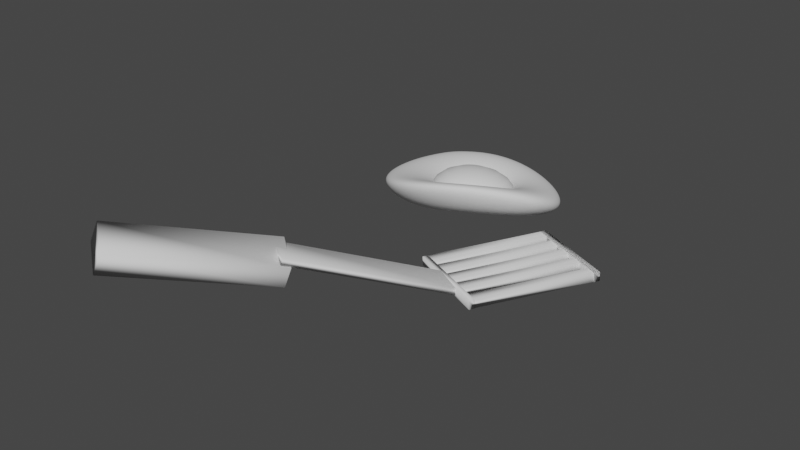# Source: friedEggSpatch.blend  (saved by Blender 2.83.19; exported with 4.5.12 LTS)
import bpy
from mathutils import Matrix  # noqa: F401  (used for matrix-valued properties, if any)

bpy.ops.wm.read_factory_settings(use_empty=True)
scene = bpy.context.scene
scene.name = 'Scene'

# ---- collections
col_collection = bpy.data.collections.new('Collection'); scene.collection.children.link(col_collection)

# ---- world
world_world = bpy.data.worlds.new('World'); scene.world = world_world
world_world.use_nodes = True; world_world.node_tree.nodes.clear()
_N = world_world.node_tree.nodes; _L = world_world.node_tree.links
n0 = _N.new('ShaderNodeOutputWorld'); n0.name = 'World Output'; n0.location = (300, 300)
n1 = _N.new('ShaderNodeBackground'); n1.name = 'Background'; n1.location = (10, 300)
n1.inputs[0].default_value = (0.05088, 0.05088, 0.05088, 1.0)
_L.new(n1.outputs[0], n0.inputs[0])
n0.is_active_output = True
world_world.color = (0.05088, 0.05088, 0.05088)
world_world.use_sun_shadow = False
world_world.sun_shadow_jitter_overblur = 0.0

# ---- meshes
me_sphere = bpy.data.meshes.new('Sphere')
me_sphere.from_pydata([(-0.02076, -0.001312, 0.05534), (-0.02509, 0.01488, 0.0504), (-0.02834, 0.02885, 0.04264), (-0.03012, 0.03892, 0.03304), (-0.03023, 0.04387, 0.02278), (-0.02869, 0.04309, 0.0131), (-0.02566, 0.03669, 0.00519), (-0.02152, 0.02542, -2.86e-05), (-0.01673, 0.01067, -0.001949), (-0.02081, 0.01568, 0.05064), (-0.0203, 0.03035, 0.04309), (-0.01928, 0.04094, 0.03365), (-0.01792, 0.04616, 0.02347), (-0.01637, 0.04539, 0.01379), (-0.01483, 0.0387, 0.005799), (-0.01348, 0.02692, 0.0004258), (-0.01246, 0.01146, -0.001706), (-0.01652, 0.0154, 0.05107), (-0.01222, 0.02983, 0.04389), (-0.008397, 0.04024, 0.03472), (-0.005537, 0.04535, 0.02469), (-0.003995, 0.04457, 0.01502), (-0.003956, 0.03799, 0.006876), (-0.005413, 0.02639, 0.001229), (-0.00817, 0.01118, -0.001276), (-0.01247, 0.01407, 0.05165), (-0.004607, 0.02732, 0.04499), (0.001856, 0.03684, 0.0362), (0.00612, 0.04149, 0.02636), (0.007659, 0.04071, 0.0167), (0.006288, 0.03459, 0.008356), (0.002188, 0.02386, 0.002331), (-0.004127, 0.009838, -0.0006871), (-0.008921, 0.01176, 0.05237), (0.002056, 0.02298, 0.04633), (0.01083, 0.03098, 0.03799), (0.01632, 0.03482, 0.0284), (0.01786, 0.03403, 0.01873), (0.01525, 0.02872, 0.01015), (0.00884, 0.01951, 0.003665), (-0.0005888, 0.007523, 2.5e-05), (-0.006102, 0.008619, 0.05316), (0.007351, 0.01707, 0.04781), (0.01796, 0.02302, 0.03998), (0.02443, 0.02576, 0.03066), (0.02596, 0.02497, 0.02099), (0.02237, 0.02075, 0.01214), (0.01413, 0.0136, 0.005148), (0.002224, 0.004379, 0.0008157), (-0.004187, 0.004848, 0.05398), (0.01095, 0.009979, 0.04935), (0.0228, 0.01346, 0.04206), (0.02992, 0.01489, 0.03302), (0.03145, 0.0141, 0.02335), (0.02721, 0.01119, 0.01421), (0.01771, 0.006502, 0.006687), (0.004133, 0.0006042, 0.001636), (-0.003296, 0.0006805, 0.05478), (0.01262, 0.002146, 0.05085), (0.02505, 0.002909, 0.04408), (0.03247, 0.002887, 0.03531), (0.034, 0.002094, 0.02564), (0.02944, 0.0006303, 0.01623), (0.01938, -0.001332, 0.008186), (0.00502, -0.003564, 0.002433), (-0.003484, -0.00362, 0.05551), (0.01226, -0.005935, 0.05222), (0.02456, -0.007978, 0.04592), (0.03192, -0.009492, 0.03741), (0.03344, -0.01028, 0.02773), (0.02895, -0.01025, 0.01807), (0.01901, -0.009411, 0.00955), (0.004829, -0.007864, 0.003158), (-0.004739, -0.007783, 0.05612), (0.009897, -0.01376, 0.05337), (0.02137, -0.01851, 0.04747), (0.02829, -0.02147, 0.03916), (0.02981, -0.02226, 0.02949), (0.02576, -0.02079, 0.01961), (0.01665, -0.01723, 0.01069), (0.003572, -0.01202, 0.003765), (-0.006983, -0.01155, 0.05657), (0.005678, -0.02083, 0.05422), (0.01568, -0.02804, 0.04862), (0.02182, -0.03229, 0.04047), (0.02334, -0.03308, 0.0308), (0.02008, -0.0303, 0.02076), (0.01243, -0.02429, 0.01154), (0.001328, -0.01579, 0.004214), (-0.01007, -0.01468, 0.05684), (-0.0001313, -0.02671, 0.05473), (0.007857, -0.03595, 0.0493), (0.01292, -0.04129, 0.04125), (0.01444, -0.04207, 0.03157), (0.01225, -0.03821, 0.02144), (0.006624, -0.03017, 0.01204), (-0.00176, -0.01891, 0.004479), (-0.01382, -0.01698, 0.05691), (-0.007166, -0.03102, 0.05486), (-0.001619, -0.04176, 0.04947), (0.002145, -0.04789, 0.04144), (0.003672, -0.04867, 0.03176), (0.002783, -0.04401, 0.0216), (-0.0004049, -0.03447, 0.01216), (-0.0055, -0.0212, 0.004541), (-0.01798, -0.0183, 0.05677), (-0.01498, -0.03351, 0.05459), (-0.01215, -0.0451, 0.04912), (-0.009827, -0.05169, 0.04103), (-0.008297, -0.05247, 0.03135), (-0.00774, -0.04735, 0.02124), (-0.008216, -0.03695, 0.01189), (-0.009657, -0.02252, 0.004397), (-0.0223, -0.01857, 0.05643), (-0.0231, -0.034, 0.05396), (-0.02308, -0.04577, 0.04826), (-0.02225, -0.05244, 0.04006), (-0.02071, -0.05322, 0.03037), (-0.01866, -0.04801, 0.02037), (-0.01632, -0.03744, 0.01125), (-0.01397, -0.02278, 0.004055), (-0.01188, -0.005803, -0.0003702), (-0.0265, -0.01776, 0.05591), (-0.03099, -0.03248, 0.05299), (-0.03371, -0.04371, 0.04695), (-0.03433, -0.0501, 0.03857), (-0.0328, -0.05088, 0.02888), (-0.02928, -0.04595, 0.01906), (-0.02421, -0.03591, 0.01027), (-0.01817, -0.02197, 0.003538), (-0.03033, -0.01592, 0.05526), (-0.03818, -0.02904, 0.05175), (-0.04339, -0.03907, 0.04528), (-0.04533, -0.04482, 0.03667), (-0.0438, -0.04559, 0.02698), (-0.03895, -0.0413, 0.01739), (-0.03138, -0.03245, 0.009034), (-0.02199, -0.02013, 0.002879), (-0.03353, -0.01318, 0.0545), (-0.0442, -0.02388, 0.05032), (-0.0515, -0.03212, 0.04336), (-0.05456, -0.03692, 0.03448), (-0.05301, -0.03769, 0.02479), (-0.04706, -0.03435, 0.01546), (-0.0374, -0.02729, 0.007603), (-0.02519, -0.01738, 0.002118), (-0.03592, -0.009699, 0.05368), (-0.04869, -0.01734, 0.04879), (-0.05754, -0.02331, 0.0413), (-0.06142, -0.0269, 0.03214), (-0.05988, -0.02767, 0.02245), (-0.05309, -0.02553, 0.0134), (-0.04187, -0.02075, 0.006074), (-0.02757, -0.0139, 0.001304), (-0.03734, -0.0057, 0.05286), (-0.05135, -0.009827, 0.04726), (-0.06113, -0.01319, 0.03923), (-0.0655, -0.01538, 0.02979), (-0.06395, -0.01615, 0.0201), (-0.05667, -0.0154, 0.01134), (-0.04453, -0.01323, 0.004544), (-0.02898, -0.009896, 0.0004895), (-0.03769, -0.001434, 0.0521), (-0.05202, -0.001809, 0.04582), (-0.06203, -0.002387, 0.03729), (-0.06653, -0.003098, 0.02759), (-0.06498, -0.003865, 0.01791), (-0.05758, -0.004597, 0.009409), (-0.0452, -0.00521, 0.003107), (-0.02933, -0.005628, -0.0002758), (-0.03697, 0.002833, 0.05142), (-0.05066, 0.00621, 0.04456), (-0.0602, 0.008418, 0.0356), (-0.06445, 0.009188, 0.02567), (-0.0629, 0.008422, 0.01599), (-0.05574, 0.006207, 0.007725), (-0.04384, 0.002809, 0.001855), (-0.02861, -0.001362, -0.0009435), (-0.03521, 0.00683, 0.05089), (-0.04736, 0.01372, 0.04356), (-0.05574, 0.01854, 0.03426), (-0.05938, 0.0207, 0.02416), (-0.05783, 0.01994, 0.01448), (-0.05128, 0.01633, 0.006393), (-0.04053, 0.01032, 0.0008651), (-0.02685, 0.002634, -0.001472), (-0.03252, 0.01031, 0.05053), (-0.0423, 0.02026, 0.04288), (-0.04894, 0.02735, 0.03336), (-0.05164, 0.03072, 0.02313), (-0.05009, 0.02995, 0.01346), (-0.04448, 0.02514, 0.005496), (-0.03548, 0.01685, 0.0001977), (-0.02416, 0.006108, -0.001828), (-0.02908, 0.01305, 0.05036), (-0.03583, 0.02541, 0.04257), (-0.04021, 0.03429, 0.03294), (-0.04172, 0.03861, 0.02266), (-0.04017, 0.03784, 0.01299), (-0.03575, 0.03207, 0.005087), (-0.029, 0.022, -0.0001063), (-0.02072, 0.008843, -0.001991)], [], [(5, 4, 12, 13), (2, 1, 9, 10), (121, 8, 16), (6, 5, 13, 14), (3, 2, 10, 11), (7, 6, 14, 15), (4, 3, 11, 12), (1, 0, 9), (8, 7, 15, 16), (11, 10, 18, 19), (15, 14, 22, 23), (12, 11, 19, 20), (9, 0, 17), (16, 15, 23, 24), (13, 12, 20, 21), (10, 9, 17, 18), (121, 16, 24), (14, 13, 21, 22), (17, 0, 25), (24, 23, 31, 32), (21, 20, 28, 29), (18, 17, 25, 26), (121, 24, 32), (22, 21, 29, 30), (19, 18, 26, 27), (23, 22, 30, 31), (20, 19, 27, 28), (121, 32, 40), (30, 29, 37, 38), (27, 26, 34, 35), (31, 30, 38, 39), (28, 27, 35, 36), (25, 0, 33), (32, 31, 39, 40), (29, 28, 36, 37), (26, 25, 33, 34), (39, 38, 46, 47), (36, 35, 43, 44), (33, 0, 41), (40, 39, 47, 48), (37, 36, 44, 45), (34, 33, 41, 42), (121, 40, 48), (38, 37, 45, 46), (35, 34, 42, 43), (45, 44, 52, 53), (42, 41, 49, 50), (121, 48, 56), (46, 45, 53, 54), (43, 42, 50, 51), (47, 46, 54, 55), (44, 43, 51, 52), (41, 0, 49), (48, 47, 55, 56), (51, 50, 58, 59), (55, 54, 62, 63), (52, 51, 59, 60), (49, 0, 57), (56, 55, 63, 64), (53, 52, 60, 61), (50, 49, 57, 58), (121, 56, 64), (54, 53, 61, 62), (57, 0, 65), (64, 63, 71, 72), (61, 60, 68, 69), (58, 57, 65, 66), (121, 64, 72), (62, 61, 69, 70), (59, 58, 66, 67), (63, 62, 70, 71), (60, 59, 67, 68), (70, 69, 77, 78), (67, 66, 74, 75), (71, 70, 78, 79), (68, 67, 75, 76), (65, 0, 73), (72, 71, 79, 80), (69, 68, 76, 77), (66, 65, 73, 74), (121, 72, 80), (76, 75, 83, 84), (73, 0, 81), (80, 79, 87, 88), (77, 76, 84, 85), (74, 73, 81, 82), (121, 80, 88), (78, 77, 85, 86), (75, 74, 82, 83), (79, 78, 86, 87), (82, 81, 89, 90), (121, 88, 96), (86, 85, 93, 94), (83, 82, 90, 91), (87, 86, 94, 95), (84, 83, 91, 92), (81, 0, 89), (88, 87, 95, 96), (85, 84, 92, 93), (95, 94, 102, 103), (92, 91, 99, 100), (89, 0, 97), (96, 95, 103, 104), (93, 92, 100, 101), (90, 89, 97, 98), (121, 96, 104), (94, 93, 101, 102), (91, 90, 98, 99), (104, 103, 111, 112), (101, 100, 108, 109), (98, 97, 105, 106), (121, 104, 112), (102, 101, 109, 110), (99, 98, 106, 107), (103, 102, 110, 111), (100, 99, 107, 108), (97, 0, 105), (110, 109, 117, 118), (107, 106, 114, 115), (111, 110, 118, 119), (108, 107, 115, 116), (105, 0, 113), (112, 111, 119, 120), (109, 108, 116, 117), (106, 105, 113, 114), (121, 112, 120), (116, 115, 124, 125), (113, 0, 122), (120, 119, 128, 129), (117, 116, 125, 126), (114, 113, 122, 123), (121, 120, 129), (118, 117, 126, 127), (115, 114, 123, 124), (119, 118, 127, 128), (123, 122, 130, 131), (121, 129, 137), (127, 126, 134, 135), (124, 123, 131, 132), (128, 127, 135, 136), (125, 124, 132, 133), (122, 0, 130), (129, 128, 136, 137), (126, 125, 133, 134), (136, 135, 143, 144), (133, 132, 140, 141), (130, 0, 138), (137, 136, 144, 145), (134, 133, 141, 142), (131, 130, 138, 139), (121, 137, 145), (135, 134, 142, 143), (132, 131, 139, 140), (142, 141, 149, 150), (139, 138, 146, 147), (121, 145, 153), (143, 142, 150, 151), (140, 139, 147, 148), (144, 143, 151, 152), (141, 140, 148, 149), (138, 0, 146), (145, 144, 152, 153), (148, 147, 155, 156), (152, 151, 159, 160), (149, 148, 156, 157), (146, 0, 154), (153, 152, 160, 161), (150, 149, 157, 158), (147, 146, 154, 155), (121, 153, 161), (151, 150, 158, 159), (154, 0, 162), (161, 160, 168, 169), (158, 157, 165, 166), (155, 154, 162, 163), (121, 161, 169), (159, 158, 166, 167), (156, 155, 163, 164), (160, 159, 167, 168), (157, 156, 164, 165), (121, 169, 177), (167, 166, 174, 175), (164, 163, 171, 172), (168, 167, 175, 176), (165, 164, 172, 173), (162, 0, 170), (169, 168, 176, 177), (166, 165, 173, 174), (163, 162, 170, 171), (176, 175, 183, 184), (173, 172, 180, 181), (170, 0, 178), (177, 176, 184, 185), (174, 173, 181, 182), (171, 170, 178, 179), (121, 177, 185), (175, 174, 182, 183), (172, 171, 179, 180), (182, 181, 189, 190), (179, 178, 186, 187), (121, 185, 193), (183, 182, 190, 191), (180, 179, 187, 188), (184, 183, 191, 192), (181, 180, 188, 189), (178, 0, 186), (185, 184, 192, 193), (188, 187, 195, 196), (192, 191, 199, 200), (189, 188, 196, 197), (186, 0, 194), (193, 192, 200, 201), (190, 189, 197, 198), (187, 186, 194, 195), (121, 193, 201), (191, 190, 198, 199), (194, 0, 1), (201, 200, 7, 8), (198, 197, 4, 5), (195, 194, 1, 2), (121, 201, 8), (199, 198, 5, 6), (196, 195, 2, 3), (200, 199, 6, 7), (197, 196, 3, 4)])
me_sphere.polygons.foreach_set('use_smooth', [True] * 225)
_uv = me_sphere.uv_layers.new(name='UVMap')
_uv.uv.foreach_set('vector', [0.72, 0.4444, 0.72, 0.5556, 0.68, 0.5556, 0.68, 0.4444, 0.72, 0.7778, 0.72, 0.8889, 0.68, 0.8889, 0.68, 0.7778, 0.7, 0.0, 0.72, 0.1111, 0.68, 0.1111, 0.72, 0.3333, 0.72, 0.4444, 0.68, 0.4444, 0.68, 0.3333, 0.72, 0.6667, 0.72, 0.7778, 0.68, 0.7778, 0.68, 0.6667, 0.72, 0.2222, 0.72, 0.3333, 0.68, 0.3333, 0.68, 0.2222, 0.72, 0.5556, 0.72, 0.6667, 0.68, 0.6667, 0.68, 0.5556, 0.72, 0.8889, 0.7, 1.0, 0.68, 0.8889, 0.72, 0.1111, 0.72, 0.2222, 0.68, 0.2222, 0.68, 0.1111, 0.68, 0.6667, 0.68, 0.7778, 0.64, 0.7778, 0.64, 0.6667, 0.68, 0.2222, 0.68, 0.3333, 0.64, 0.3333, 0.64, 0.2222, 0.68, 0.5556, 0.68, 0.6667, 0.64, 0.6667, 0.64, 0.5556, 0.68, 0.8889, 0.66, 1.0, 0.64, 0.8889, 0.68, 0.1111, 0.68, 0.2222, 0.64, 0.2222, 0.64, 0.1111, 0.68, 0.4444, 0.68, 0.5556, 0.64, 0.5556, 0.64, 0.4444, 0.68, 0.7778, 0.68, 0.8889, 0.64, 0.8889, 0.64, 0.7778, 0.66, 0.0, 0.68, 0.1111, 0.64, 0.1111, 0.68, 0.3333, 0.68, 0.4444, 0.64, 0.4444, 0.64, 0.3333, 0.64, 0.8889, 0.62, 1.0, 0.6, 0.8889, 0.64, 0.1111, 0.64, 0.2222, 0.6, 0.2222, 0.6, 0.1111, 0.64, 0.4444, 0.64, 0.5556, 0.6, 0.5556, 0.6, 0.4444, 0.64, 0.7778, 0.64, 0.8889, 0.6, 0.8889, 0.6, 0.7778, 0.62, 0.0, 0.64, 0.1111, 0.6, 0.1111, 0.64, 0.3333, 0.64, 0.4444, 0.6, 0.4444, 0.6, 0.3333, 0.64, 0.6667, 0.64, 0.7778, 0.6, 0.7778, 0.6, 0.6667, 0.64, 0.2222, 0.64, 0.3333, 0.6, 0.3333, 0.6, 0.2222, 0.64, 0.5556, 0.64, 0.6667, 0.6, 0.6667, 0.6, 0.5556, 0.58, 0.0, 0.6, 0.1111, 0.56, 0.1111, 0.6, 0.3333, 0.6, 0.4444, 0.56, 0.4444, 0.56, 0.3333, 0.6, 0.6667, 0.6, 0.7778, 0.56, 0.7778, 0.56, 0.6667, 0.6, 0.2222, 0.6, 0.3333, 0.56, 0.3333, 0.56, 0.2222, 0.6, 0.5556, 0.6, 0.6667, 0.56, 0.6667, 0.56, 0.5556, 0.6, 0.8889, 0.58, 1.0, 0.56, 0.8889, 0.6, 0.1111, 0.6, 0.2222, 0.56, 0.2222, 0.56, 0.1111, 0.6, 0.4444, 0.6, 0.5556, 0.56, 0.5556, 0.56, 0.4444, 0.6, 0.7778, 0.6, 0.8889, 0.56, 0.8889, 0.56, 0.7778, 0.56, 0.2222, 0.56, 0.3333, 0.52, 0.3333, 0.52, 0.2222, 0.56, 0.5556, 0.56, 0.6667, 0.52, 0.6667, 0.52, 0.5556, 0.56, 0.8889, 0.54, 1.0, 0.52, 0.8889, 0.56, 0.1111, 0.56, 0.2222, 0.52, 0.2222, 0.52, 0.1111, 0.56, 0.4444, 0.56, 0.5556, 0.52, 0.5556, 0.52, 0.4444, 0.56, 0.7778, 0.56, 0.8889, 0.52, 0.8889, 0.52, 0.7778, 0.54, 0.0, 0.56, 0.1111, 0.52, 0.1111, 0.56, 0.3333, 0.56, 0.4444, 0.52, 0.4444, 0.52, 0.3333, 0.56, 0.6667, 0.56, 0.7778, 0.52, 0.7778, 0.52, 0.6667, 0.52, 0.4444, 0.52, 0.5556, 0.48, 0.5556, 0.48, 0.4444, 0.52, 0.7778, 0.52, 0.8889, 0.48, 0.8889, 0.48, 0.7778, 0.5, 0.0, 0.52, 0.1111, 0.48, 0.1111, 0.52, 0.3333, 0.52, 0.4444, 0.48, 0.4444, 0.48, 0.3333, 0.52, 0.6667, 0.52, 0.7778, 0.48, 0.7778, 0.48, 0.6667, 0.52, 0.2222, 0.52, 0.3333, 0.48, 0.3333, 0.48, 0.2222, 0.52, 0.5556, 0.52, 0.6667, 0.48, 0.6667, 0.48, 0.5556, 0.52, 0.8889, 0.5, 1.0, 0.48, 0.8889, 0.52, 0.1111, 0.52, 0.2222, 0.48, 0.2222, 0.48, 0.1111, 0.48, 0.6667, 0.48, 0.7778, 0.44, 0.7778, 0.44, 0.6667, 0.48, 0.2222, 0.48, 0.3333, 0.44, 0.3333, 0.44, 0.2222, 0.48, 0.5556, 0.48, 0.6667, 0.44, 0.6667, 0.44, 0.5556, 0.48, 0.8889, 0.46, 1.0, 0.44, 0.8889, 0.48, 0.1111, 0.48, 0.2222, 0.44, 0.2222, 0.44, 0.1111, 0.48, 0.4444, 0.48, 0.5556, 0.44, 0.5556, 0.44, 0.4444, 0.48, 0.7778, 0.48, 0.8889, 0.44, 0.8889, 0.44, 0.7778, 0.46, 0.0, 0.48, 0.1111, 0.44, 0.1111, 0.48, 0.3333, 0.48, 0.4444, 0.44, 0.4444, 0.44, 0.3333, 0.44, 0.8889, 0.42, 1.0, 0.4, 0.8889, 0.44, 0.1111, 0.44, 0.2222, 0.4, 0.2222, 0.4, 0.1111, 0.44, 0.4444, 0.44, 0.5556, 0.4, 0.5556, 0.4, 0.4444, 0.44, 0.7778, 0.44, 0.8889, 0.4, 0.8889, 0.4, 0.7778, 0.42, 0.0, 0.44, 0.1111, 0.4, 0.1111, 0.44, 0.3333, 0.44, 0.4444, 0.4, 0.4444, 0.4, 0.3333, 0.44, 0.6667, 0.44, 0.7778, 0.4, 0.7778, 0.4, 0.6667, 0.44, 0.2222, 0.44, 0.3333, 0.4, 0.3333, 0.4, 0.2222, 0.44, 0.5556, 0.44, 0.6667, 0.4, 0.6667, 0.4, 0.5556, 0.4, 0.3333, 0.4, 0.4444, 0.36, 0.4444, 0.36, 0.3333, 0.4, 0.6667, 0.4, 0.7778, 0.36, 0.7778, 0.36, 0.6667, 0.4, 0.2222, 0.4, 0.3333, 0.36, 0.3333, 0.36, 0.2222, 0.4, 0.5556, 0.4, 0.6667, 0.36, 0.6667, 0.36, 0.5556, 0.4, 0.8889, 0.38, 1.0, 0.36, 0.8889, 0.4, 0.1111, 0.4, 0.2222, 0.36, 0.2222, 0.36, 0.1111, 0.4, 0.4444, 0.4, 0.5556, 0.36, 0.5556, 0.36, 0.4444, 0.4, 0.7778, 0.4, 0.8889, 0.36, 0.8889, 0.36, 0.7778, 0.38, 0.0, 0.4, 0.1111, 0.36, 0.1111, 0.36, 0.5556, 0.36, 0.6667, 0.32, 0.6667, 0.32, 0.5556, 0.36, 0.8889, 0.34, 1.0, 0.32, 0.8889, 0.36, 0.1111, 0.36, 0.2222, 0.32, 0.2222, 0.32, 0.1111, 0.36, 0.4444, 0.36, 0.5556, 0.32, 0.5556, 0.32, 0.4444, 0.36, 0.7778, 0.36, 0.8889, 0.32, 0.8889, 0.32, 0.7778, 0.34, 0.0, 0.36, 0.1111, 0.32, 0.1111, 0.36, 0.3333, 0.36, 0.4444, 0.32, 0.4444, 0.32, 0.3333, 0.36, 0.6667, 0.36, 0.7778, 0.32, 0.7778, 0.32, 0.6667, 0.36, 0.2222, 0.36, 0.3333, 0.32, 0.3333, 0.32, 0.2222, 0.32, 0.7778, 0.32, 0.8889, 0.28, 0.8889, 0.28, 0.7778, 0.3, 0.0, 0.32, 0.1111, 0.28, 0.1111, 0.32, 0.3333, 0.32, 0.4444, 0.28, 0.4444, 0.28, 0.3333, 0.32, 0.6667, 0.32, 0.7778, 0.28, 0.7778, 0.28, 0.6667, 0.32, 0.2222, 0.32, 0.3333, 0.28, 0.3333, 0.28, 0.2222, 0.32, 0.5556, 0.32, 0.6667, 0.28, 0.6667, 0.28, 0.5556, 0.32, 0.8889, 0.3, 1.0, 0.28, 0.8889, 0.32, 0.1111, 0.32, 0.2222, 0.28, 0.2222, 0.28, 0.1111, 0.32, 0.4444, 0.32, 0.5556, 0.28, 0.5556, 0.28, 0.4444, 0.28, 0.2222, 0.28, 0.3333, 0.24, 0.3333, 0.24, 0.2222, 0.28, 0.5556, 0.28, 0.6667, 0.24, 0.6667, 0.24, 0.5556, 0.28, 0.8889, 0.26, 1.0, 0.24, 0.8889, 0.28, 0.1111, 0.28, 0.2222, 0.24, 0.2222, 0.24, 0.1111, 0.28, 0.4444, 0.28, 0.5556, 0.24, 0.5556, 0.24, 0.4444, 0.28, 0.7778, 0.28, 0.8889, 0.24, 0.8889, 0.24, 0.7778, 0.26, 0.0, 0.28, 0.1111, 0.24, 0.1111, 0.28, 0.3333, 0.28, 0.4444, 0.24, 0.4444, 0.24, 0.3333, 0.28, 0.6667, 0.28, 0.7778, 0.24, 0.7778, 0.24, 0.6667, 0.24, 0.1111, 0.24, 0.2222, 0.2, 0.2222, 0.2, 0.1111, 0.24, 0.4444, 0.24, 0.5556, 0.2, 0.5556, 0.2, 0.4444, 0.24, 0.7778, 0.24, 0.8889, 0.2, 0.8889, 0.2, 0.7778, 0.22, 0.0, 0.24, 0.1111, 0.2, 0.1111, 0.24, 0.3333, 0.24, 0.4444, 0.2, 0.4444, 0.2, 0.3333, 0.24, 0.6667, 0.24, 0.7778, 0.2, 0.7778, 0.2, 0.6667, 0.24, 0.2222, 0.24, 0.3333, 0.2, 0.3333, 0.2, 0.2222, 0.24, 0.5556, 0.24, 0.6667, 0.2, 0.6667, 0.2, 0.5556, 0.24, 0.8889, 0.22, 1.0, 0.2, 0.8889, 0.2, 0.3333, 0.2, 0.4444, 0.16, 0.4444, 0.16, 0.3333, 0.2, 0.6667, 0.2, 0.7778, 0.16, 0.7778, 0.16, 0.6667, 0.2, 0.2222, 0.2, 0.3333, 0.16, 0.3333, 0.16, 0.2222, 0.2, 0.5556, 0.2, 0.6667, 0.16, 0.6667, 0.16, 0.5556, 0.2, 0.8889, 0.18, 1.0, 0.16, 0.8889, 0.2, 0.1111, 0.2, 0.2222, 0.16, 0.2222, 0.16, 0.1111, 0.2, 0.4444, 0.2, 0.5556, 0.16, 0.5556, 0.16, 0.4444, 0.2, 0.7778, 0.2, 0.8889, 0.16, 0.8889, 0.16, 0.7778, 0.18, 0.0, 0.2, 0.1111, 0.16, 0.1111, 0.16, 0.5556, 0.16, 0.6667, 0.12, 0.6667, 0.12, 0.5556, 0.16, 0.8889, 0.14, 1.0, 0.12, 0.8889, 0.16, 0.1111, 0.16, 0.2222, 0.12, 0.2222, 0.12, 0.1111, 0.16, 0.4444, 0.16, 0.5556, 0.12, 0.5556, 0.12, 0.4444, 0.16, 0.7778, 0.16, 0.8889, 0.12, 0.8889, 0.12, 0.7778, 0.14, 0.0, 0.16, 0.1111, 0.12, 0.1111, 0.16, 0.3333, 0.16, 0.4444, 0.12, 0.4444, 0.12, 0.3333, 0.16, 0.6667, 0.16, 0.7778, 0.12, 0.7778, 0.12, 0.6667, 0.16, 0.2222, 0.16, 0.3333, 0.12, 0.3333, 0.12, 0.2222, 0.12, 0.7778, 0.12, 0.8889, 0.08, 0.8889, 0.08, 0.7778, 0.1, 0.0, 0.12, 0.1111, 0.08, 0.1111, 0.12, 0.3333, 0.12, 0.4444, 0.08, 0.4444, 0.08, 0.3333, 0.12, 0.6667, 0.12, 0.7778, 0.08, 0.7778, 0.08, 0.6667, 0.12, 0.2222, 0.12, 0.3333, 0.08, 0.3333, 0.08, 0.2222, 0.12, 0.5556, 0.12, 0.6667, 0.08, 0.6667, 0.08, 0.5556, 0.12, 0.8889, 0.1, 1.0, 0.08, 0.8889, 0.12, 0.1111, 0.12, 0.2222, 0.08, 0.2222, 0.08, 0.1111, 0.12, 0.4444, 0.12, 0.5556, 0.08, 0.5556, 0.08, 0.4444, 0.08, 0.2222, 0.08, 0.3333, 0.04, 0.3333, 0.04, 0.2222, 0.08, 0.5556, 0.08, 0.6667, 0.04, 0.6667, 0.04, 0.5556, 0.08, 0.8889, 0.06, 1.0, 0.04, 0.8889, 0.08, 0.1111, 0.08, 0.2222, 0.04, 0.2222, 0.04, 0.1111, 0.08, 0.4444, 0.08, 0.5556, 0.04, 0.5556, 0.04, 0.4444, 0.08, 0.7778, 0.08, 0.8889, 0.04, 0.8889, 0.04, 0.7778, 0.06, 0.0, 0.08, 0.1111, 0.04, 0.1111, 0.08, 0.3333, 0.08, 0.4444, 0.04, 0.4444, 0.04, 0.3333, 0.08, 0.6667, 0.08, 0.7778, 0.04, 0.7778, 0.04, 0.6667, 0.04, 0.4444, 0.04, 0.5556, 2.98e-08, 0.5556, 2.98e-08, 0.4444, 0.04, 0.7778, 0.04, 0.8889, 0.0, 0.8889, 2.98e-08, 0.7778, 0.02, 0.0, 0.04, 0.1111, 0.0, 0.1111, 0.04, 0.3333, 0.04, 0.4444, 2.98e-08, 0.4444, 2.98e-08, 0.3333, 0.04, 0.6667, 0.04, 0.7778, 2.98e-08, 0.7778, 2.98e-08, 0.6667, 0.04, 0.2222, 0.04, 0.3333, 2.98e-08, 0.3333, 2.98e-08, 0.2222, 0.04, 0.5556, 0.04, 0.6667, 2.98e-08, 0.6667, 2.98e-08, 0.5556, 0.04, 0.8889, 0.02, 1.0, 0.0, 0.8889, 0.04, 0.1111, 0.04, 0.2222, 2.98e-08, 0.2222, 0.0, 0.1111, 1.0, 0.6667, 1.0, 0.7778, 0.96, 0.7778, 0.96, 0.6667, 1.0, 0.2222, 1.0, 0.3333, 0.96, 0.3333, 0.96, 0.2222, 1.0, 0.5556, 1.0, 0.6667, 0.96, 0.6667, 0.96, 0.5556, 1.0, 0.8889, 0.98, 1.0, 0.96, 0.8889, 1.0, 0.1111, 1.0, 0.2222, 0.96, 0.2222, 0.96, 0.1111, 1.0, 0.4444, 1.0, 0.5556, 0.96, 0.5556, 0.96, 0.4444, 1.0, 0.7778, 1.0, 0.8889, 0.96, 0.8889, 0.96, 0.7778, 0.98, 0.0, 1.0, 0.1111, 0.96, 0.1111, 1.0, 0.3333, 1.0, 0.4444, 0.96, 0.4444, 0.96, 0.3333, 0.96, 0.8889, 0.94, 1.0, 0.92, 0.8889, 0.96, 0.1111, 0.96, 0.2222, 0.92, 0.2222, 0.92, 0.1111, 0.96, 0.4444, 0.96, 0.5556, 0.92, 0.5556, 0.92, 0.4444, 0.96, 0.7778, 0.96, 0.8889, 0.92, 0.8889, 0.92, 0.7778, 0.94, 0.0, 0.96, 0.1111, 0.92, 0.1111, 0.96, 0.3333, 0.96, 0.4444, 0.92, 0.4444, 0.92, 0.3333, 0.96, 0.6667, 0.96, 0.7778, 0.92, 0.7778, 0.92, 0.6667, 0.96, 0.2222, 0.96, 0.3333, 0.92, 0.3333, 0.92, 0.2222, 0.96, 0.5556, 0.96, 0.6667, 0.92, 0.6667, 0.92, 0.5556, 0.9, 0.0, 0.92, 0.1111, 0.88, 0.1111, 0.92, 0.3333, 0.92, 0.4444, 0.88, 0.4444, 0.88, 0.3333, 0.92, 0.6667, 0.92, 0.7778, 0.88, 0.7778, 0.88, 0.6667, 0.92, 0.2222, 0.92, 0.3333, 0.88, 0.3333, 0.88, 0.2222, 0.92, 0.5556, 0.92, 0.6667, 0.88, 0.6667, 0.88, 0.5556, 0.92, 0.8889, 0.9, 1.0, 0.88, 0.8889, 0.92, 0.1111, 0.92, 0.2222, 0.88, 0.2222, 0.88, 0.1111, 0.92, 0.4444, 0.92, 0.5556, 0.88, 0.5556, 0.88, 0.4444, 0.92, 0.7778, 0.92, 0.8889, 0.88, 0.8889, 0.88, 0.7778, 0.88, 0.2222, 0.88, 0.3333, 0.84, 0.3333, 0.84, 0.2222, 0.88, 0.5556, 0.88, 0.6667, 0.84, 0.6667, 0.84, 0.5556, 0.88, 0.8889, 0.86, 1.0, 0.84, 0.8889, 0.88, 0.1111, 0.88, 0.2222, 0.84, 0.2222, 0.84, 0.1111, 0.88, 0.4444, 0.88, 0.5556, 0.84, 0.5556, 0.84, 0.4444, 0.88, 0.7778, 0.88, 0.8889, 0.84, 0.8889, 0.84, 0.7778, 0.86, 0.0, 0.88, 0.1111, 0.84, 0.1111, 0.88, 0.3333, 0.88, 0.4444, 0.84, 0.4444, 0.84, 0.3333, 0.88, 0.6667, 0.88, 0.7778, 0.84, 0.7778, 0.84, 0.6667, 0.84, 0.4444, 0.84, 0.5556, 0.8, 0.5556, 0.8, 0.4444, 0.84, 0.7778, 0.84, 0.8889, 0.8, 0.8889, 0.8, 0.7778, 0.82, 0.0, 0.84, 0.1111, 0.8, 0.1111, 0.84, 0.3333, 0.84, 0.4444, 0.8, 0.4444, 0.8, 0.3333, 0.84, 0.6667, 0.84, 0.7778, 0.8, 0.7778, 0.8, 0.6667, 0.84, 0.2222, 0.84, 0.3333, 0.8, 0.3333, 0.8, 0.2222, 0.84, 0.5556, 0.84, 0.6667, 0.8, 0.6667, 0.8, 0.5556, 0.84, 0.8889, 0.82, 1.0, 0.8, 0.8889, 0.84, 0.1111, 0.84, 0.2222, 0.8, 0.2222, 0.8, 0.1111, 0.8, 0.6667, 0.8, 0.7778, 0.76, 0.7778, 0.76, 0.6667, 0.8, 0.2222, 0.8, 0.3333, 0.76, 0.3333, 0.76, 0.2222, 0.8, 0.5556, 0.8, 0.6667, 0.76, 0.6667, 0.76, 0.5556, 0.8, 0.8889, 0.78, 1.0, 0.76, 0.8889, 0.8, 0.1111, 0.8, 0.2222, 0.76, 0.2222, 0.76, 0.1111, 0.8, 0.4444, 0.8, 0.5556, 0.76, 0.5556, 0.76, 0.4444, 0.8, 0.7778, 0.8, 0.8889, 0.76, 0.8889, 0.76, 0.7778, 0.78, 0.0, 0.8, 0.1111, 0.76, 0.1111, 0.8, 0.3333, 0.8, 0.4444, 0.76, 0.4444, 0.76, 0.3333, 0.76, 0.8889, 0.74, 1.0, 0.72, 0.8889, 0.76, 0.1111, 0.76, 0.2222, 0.72, 0.2222, 0.72, 0.1111, 0.76, 0.4444, 0.76, 0.5556, 0.72, 0.5556, 0.72, 0.4444, 0.76, 0.7778, 0.76, 0.8889, 0.72, 0.8889, 0.72, 0.7778, 0.74, 0.0, 0.76, 0.1111, 0.72, 0.1111, 0.76, 0.3333, 0.76, 0.4444, 0.72, 0.4444, 0.72, 0.3333, 0.76, 0.6667, 0.76, 0.7778, 0.72, 0.7778, 0.72, 0.6667, 0.76, 0.2222, 0.76, 0.3333, 0.72, 0.3333, 0.72, 0.2222, 0.76, 0.5556, 0.76, 0.6667, 0.72, 0.6667, 0.72, 0.5556])
me_sphere.use_remesh_fix_poles = True
me_sphere.use_remesh_preserve_attributes = False
me_sphere.use_mirror_vertex_groups = False
me_sphere.update()
me_cube_002 = bpy.data.meshes.new('Cube.002')
me_cube_002.from_pydata([(3.001, -0.02163, -0.8009), (2.996, -0.0206, -0.6015), (1.779, 0.1509, -1.034), (1.774, 0.1519, -0.8345), (3.174, -0.01345, -0.8037), (3.169, -0.01242, -0.6043), (1.952, 0.1591, -1.037), (1.947, 0.1601, -0.8373)], [], [(0, 1, 3, 2), (2, 3, 7, 6), (6, 7, 5, 4), (4, 5, 1, 0), (2, 6, 4, 0), (7, 3, 1, 5)])
me_cube_002.polygons.foreach_set('use_smooth', [True] * 6)
_uv = me_cube_002.uv_layers.new(name='UVMap')
_uv.uv.foreach_set('vector', [0.375, 0.0, 0.625, 0.0, 0.625, 0.25, 0.375, 0.25, 0.375, 0.25, 0.625, 0.25, 0.625, 0.5, 0.375, 0.5, 0.375, 0.5, 0.625, 0.5, 0.625, 0.75, 0.375, 0.75, 0.375, 0.75, 0.625, 0.75, 0.625, 1.0, 0.375, 1.0, 0.125, 0.5, 0.375, 0.5, 0.375, 0.75, 0.125, 0.75, 0.625, 0.5, 0.875, 0.5, 0.875, 0.75, 0.625, 0.75])
me_cube_002.use_remesh_fix_poles = True
me_cube_002.use_remesh_preserve_attributes = False
me_cube_002.use_mirror_vertex_groups = False
me_cube_002.update()
me_cube_003 = bpy.data.meshes.new('Cube.003')
me_cube_003.from_pydata([(2.873, -0.007819, -0.8048), (2.868, -0.006787, -0.6055), (1.685, 0.1647, -1.038), (1.68, 0.1657, -0.8384), (3.046, 0.0005993, -0.8077), (3.041, 0.001631, -0.6084), (1.858, 0.1731, -1.041), (1.854, 0.1741, -0.8413)], [], [(0, 1, 3, 2), (2, 3, 7, 6), (6, 7, 5, 4), (4, 5, 1, 0), (2, 6, 4, 0), (7, 3, 1, 5)])
me_cube_003.polygons.foreach_set('use_smooth', [True] * 6)
_uv = me_cube_003.uv_layers.new(name='UVMap')
_uv.uv.foreach_set('vector', [0.375, 0.0, 0.625, 0.0, 0.625, 0.25, 0.375, 0.25, 0.375, 0.25, 0.625, 0.25, 0.625, 0.5, 0.375, 0.5, 0.375, 0.5, 0.625, 0.5, 0.625, 0.75, 0.375, 0.75, 0.375, 0.75, 0.625, 0.75, 0.625, 1.0, 0.375, 1.0, 0.125, 0.5, 0.375, 0.5, 0.375, 0.75, 0.125, 0.75, 0.625, 0.5, 0.875, 0.5, 0.875, 0.75, 0.625, 0.75])
me_cube_003.use_remesh_fix_poles = True
me_cube_003.use_remesh_preserve_attributes = False
me_cube_003.use_mirror_vertex_groups = False
me_cube_003.update()
me_cube_004 = bpy.data.meshes.new('Cube.004')
me_cube_004.from_pydata([(3.387, -0.03598, -0.7952), (3.381, -0.03495, -0.5958), (2.034, 0.1365, -1.028), (2.029, 0.1376, -0.8288), (3.56, -0.02859, -0.7977), (3.554, -0.02755, -0.5984), (2.208, 0.1439, -1.031), (2.202, 0.145, -0.8313)], [], [(0, 1, 3, 2), (2, 3, 7, 6), (6, 7, 5, 4), (4, 5, 1, 0), (2, 6, 4, 0), (7, 3, 1, 5)])
me_cube_004.polygons.foreach_set('use_smooth', [True] * 6)
_uv = me_cube_004.uv_layers.new(name='UVMap')
_uv.uv.foreach_set('vector', [0.375, 0.0, 0.625, 0.0, 0.625, 0.25, 0.375, 0.25, 0.375, 0.25, 0.625, 0.25, 0.625, 0.5, 0.375, 0.5, 0.375, 0.5, 0.625, 0.5, 0.625, 0.75, 0.375, 0.75, 0.375, 0.75, 0.625, 0.75, 0.625, 1.0, 0.375, 1.0, 0.125, 0.5, 0.375, 0.5, 0.375, 0.75, 0.125, 0.75, 0.625, 0.5, 0.875, 0.5, 0.875, 0.75, 0.625, 0.75])
me_cube_004.use_remesh_fix_poles = True
me_cube_004.use_remesh_preserve_attributes = False
me_cube_004.use_mirror_vertex_groups = False
me_cube_004.update()
me_cube_006 = bpy.data.meshes.new('Cube.006')
me_cube_006.from_pydata([(3.339, -0.06692, -0.7845), (3.334, -0.06589, -0.5852), (2.047, 0.1056, -1.017), (2.042, 0.1066, -0.8181), (3.512, -0.05918, -0.7872), (3.507, -0.05815, -0.5879), (2.22, 0.1133, -1.02), (2.215, 0.1144, -0.8208)], [], [(0, 1, 3, 2), (2, 3, 7, 6), (6, 7, 5, 4), (4, 5, 1, 0), (2, 6, 4, 0), (7, 3, 1, 5)])
me_cube_006.polygons.foreach_set('use_smooth', [True] * 6)
_uv = me_cube_006.uv_layers.new(name='UVMap')
_uv.uv.foreach_set('vector', [0.375, 0.0, 0.625, 0.0, 0.625, 0.25, 0.375, 0.25, 0.375, 0.25, 0.625, 0.25, 0.625, 0.5, 0.375, 0.5, 0.375, 0.5, 0.625, 0.5, 0.625, 0.75, 0.375, 0.75, 0.375, 0.75, 0.625, 0.75, 0.625, 1.0, 0.375, 1.0, 0.125, 0.5, 0.375, 0.5, 0.375, 0.75, 0.125, 0.75, 0.625, 0.5, 0.875, 0.5, 0.875, 0.75, 0.625, 0.75])
me_cube_006.use_remesh_fix_poles = True
me_cube_006.use_remesh_preserve_attributes = False
me_cube_006.use_mirror_vertex_groups = False
me_cube_006.update()
me_cube_008 = bpy.data.meshes.new('Cube.008')
me_cube_008.from_pydata([(-0.2415, 0.137, -1.029), (-0.2633, 0.1364, -0.8296), (-1.684, 0.3102, -1.05), (-1.705, 0.3095, -0.8502), (-0.06903, 0.144, -1.018), (-0.09076, 0.1433, -0.8186), (-1.511, 0.3171, -1.039), (-1.533, 0.3165, -0.8392)], [], [(0, 1, 3, 2), (2, 3, 7, 6), (6, 7, 5, 4), (4, 5, 1, 0), (2, 6, 4, 0), (7, 3, 1, 5)])
me_cube_008.polygons.foreach_set('use_smooth', [True] * 6)
_uv = me_cube_008.uv_layers.new(name='UVMap')
_uv.uv.foreach_set('vector', [0.375, 0.0, 0.625, 0.0, 0.625, 0.25, 0.375, 0.25, 0.375, 0.25, 0.625, 0.25, 0.625, 0.5, 0.375, 0.5, 0.375, 0.5, 0.625, 0.5, 0.625, 0.75, 0.375, 0.75, 0.375, 0.75, 0.625, 0.75, 0.625, 1.0, 0.375, 1.0, 0.125, 0.5, 0.375, 0.5, 0.375, 0.75, 0.125, 0.75, 0.625, 0.5, 0.875, 0.5, 0.875, 0.75, 0.625, 0.75])
me_cube_008.use_remesh_fix_poles = True
me_cube_008.use_remesh_preserve_attributes = False
me_cube_008.use_mirror_vertex_groups = False
me_cube_008.update()
me_cube_009 = bpy.data.meshes.new('Cube.009')
me_cube_009.from_pydata([(3.438, -0.05014, -0.7903), (3.433, -0.04911, -0.591), (2.086, 0.1224, -1.023), (2.08, 0.1234, -0.8239), (3.611, -0.04275, -0.7929), (3.606, -0.04172, -0.5935), (2.259, 0.1298, -1.026), (2.253, 0.1308, -0.8265)], [], [(0, 1, 3, 2), (2, 3, 7, 6), (6, 7, 5, 4), (4, 5, 1, 0), (2, 6, 4, 0), (7, 3, 1, 5)])
me_cube_009.polygons.foreach_set('use_smooth', [True] * 6)
_uv = me_cube_009.uv_layers.new(name='UVMap')
_uv.uv.foreach_set('vector', [0.375, 0.0, 0.625, 0.0, 0.625, 0.25, 0.375, 0.25, 0.375, 0.25, 0.625, 0.25, 0.625, 0.5, 0.375, 0.5, 0.375, 0.5, 0.625, 0.5, 0.625, 0.75, 0.375, 0.75, 0.375, 0.75, 0.625, 0.75, 0.625, 1.0, 0.375, 1.0, 0.125, 0.5, 0.375, 0.5, 0.375, 0.75, 0.125, 0.75, 0.625, 0.5, 0.875, 0.5, 0.875, 0.75, 0.625, 0.75])
me_cube_009.use_remesh_fix_poles = True
me_cube_009.use_remesh_preserve_attributes = False
me_cube_009.use_mirror_vertex_groups = False
me_cube_009.update()
me_cube_010 = bpy.data.meshes.new('Cube.010')
me_cube_010.from_pydata([(-0.2415, 0.137, -1.029), (-0.2633, 0.1364, -0.8296), (-1.684, 0.3102, -1.05), (-1.705, 0.3095, -0.8502), (-0.06903, 0.144, -1.018), (-0.09076, 0.1433, -0.8186), (-1.511, 0.3171, -1.039), (-1.533, 0.3165, -0.8392)], [], [(0, 1, 3, 2), (2, 3, 7, 6), (6, 7, 5, 4), (4, 5, 1, 0), (2, 6, 4, 0), (7, 3, 1, 5)])
me_cube_010.polygons.foreach_set('use_smooth', [True] * 6)
_uv = me_cube_010.uv_layers.new(name='UVMap')
_uv.uv.foreach_set('vector', [0.375, 0.0, 0.625, 0.0, 0.625, 0.25, 0.375, 0.25, 0.375, 0.25, 0.625, 0.25, 0.625, 0.5, 0.375, 0.5, 0.375, 0.5, 0.625, 0.5, 0.625, 0.75, 0.375, 0.75, 0.375, 0.75, 0.625, 0.75, 0.625, 1.0, 0.375, 1.0, 0.125, 0.5, 0.375, 0.5, 0.375, 0.75, 0.125, 0.75, 0.625, 0.5, 0.875, 0.5, 0.875, 0.75, 0.625, 0.75])
me_cube_010.use_remesh_fix_poles = True
me_cube_010.use_remesh_preserve_attributes = False
me_cube_010.use_mirror_vertex_groups = False
me_cube_010.update()
me_cube_011 = bpy.data.meshes.new('Cube.011')
me_cube_011.from_pydata([(-0.8701, 0.2852, -0.7931), (-0.8919, 0.2846, -0.5937), (-2.312, 0.4583, -0.8137), (-2.334, 0.4577, -0.6143), (-0.6976, 0.2921, -0.7821), (-0.7194, 0.2915, -0.5827), (-2.14, 0.4653, -0.8027), (-2.162, 0.4646, -0.6033)], [], [(0, 1, 3, 2), (2, 3, 7, 6), (6, 7, 5, 4), (4, 5, 1, 0), (2, 6, 4, 0), (7, 3, 1, 5)])
me_cube_011.polygons.foreach_set('use_smooth', [True] * 6)
_uv = me_cube_011.uv_layers.new(name='UVMap')
_uv.uv.foreach_set('vector', [0.375, 0.0, 0.625, 0.0, 0.625, 0.25, 0.375, 0.25, 0.375, 0.25, 0.625, 0.25, 0.625, 0.5, 0.375, 0.5, 0.375, 0.5, 0.625, 0.5, 0.625, 0.75, 0.375, 0.75, 0.375, 0.75, 0.625, 0.75, 0.625, 1.0, 0.375, 1.0, 0.125, 0.5, 0.375, 0.5, 0.375, 0.75, 0.125, 0.75, 0.625, 0.5, 0.875, 0.5, 0.875, 0.75, 0.625, 0.75])
me_cube_011.use_remesh_fix_poles = True
me_cube_011.use_remesh_preserve_attributes = False
me_cube_011.use_mirror_vertex_groups = False
me_cube_011.update()
me_cube_012 = bpy.data.meshes.new('Cube.012')
me_cube_012.from_pydata([(1.454, -0.05982, -1.202), (1.462, -0.05859, -1.008), (1.002, 0.1206, -1.457), (1.011, 0.1219, -1.264), (1.63, -0.04451, -1.426), (1.639, -0.0433, -1.232), (1.179, 0.136, -1.682), (1.187, 0.1372, -1.488)], [], [(0, 1, 3, 2), (2, 3, 7, 6), (6, 7, 5, 4), (4, 5, 1, 0), (2, 6, 4, 0), (7, 3, 1, 5)])
me_cube_012.polygons.foreach_set('use_smooth', [True] * 6)
_uv = me_cube_012.uv_layers.new(name='UVMap')
_uv.uv.foreach_set('vector', [0.375, 0.0, 0.625, 0.0, 0.625, 0.25, 0.375, 0.25, 0.375, 0.25, 0.625, 0.25, 0.625, 0.5, 0.375, 0.5, 0.375, 0.5, 0.625, 0.5, 0.625, 0.75, 0.375, 0.75, 0.375, 0.75, 0.625, 0.75, 0.625, 1.0, 0.375, 1.0, 0.125, 0.5, 0.375, 0.5, 0.375, 0.75, 0.125, 0.75, 0.625, 0.5, 0.875, 0.5, 0.875, 0.75, 0.625, 0.75])
me_cube_012.use_remesh_fix_poles = True
me_cube_012.use_remesh_preserve_attributes = False
me_cube_012.use_mirror_vertex_groups = False
me_cube_012.update()
me_cube_013 = bpy.data.meshes.new('Cube.013')
me_cube_013.from_pydata([(1.454, -0.05982, -1.202), (1.462, -0.05859, -1.008), (1.002, 0.1206, -1.457), (1.011, 0.1219, -1.264), (1.63, -0.04451, -1.426), (1.639, -0.0433, -1.232), (1.179, 0.136, -1.682), (1.187, 0.1372, -1.488)], [], [(0, 1, 3, 2), (2, 3, 7, 6), (6, 7, 5, 4), (4, 5, 1, 0), (2, 6, 4, 0), (7, 3, 1, 5)])
me_cube_013.polygons.foreach_set('use_smooth', [True] * 6)
_uv = me_cube_013.uv_layers.new(name='UVMap')
_uv.uv.foreach_set('vector', [0.375, 0.0, 0.625, 0.0, 0.625, 0.25, 0.375, 0.25, 0.375, 0.25, 0.625, 0.25, 0.625, 0.5, 0.375, 0.5, 0.375, 0.5, 0.625, 0.5, 0.625, 0.75, 0.375, 0.75, 0.375, 0.75, 0.625, 0.75, 0.625, 1.0, 0.375, 1.0, 0.125, 0.5, 0.375, 0.5, 0.375, 0.75, 0.125, 0.75, 0.625, 0.5, 0.875, 0.5, 0.875, 0.75, 0.625, 0.75])
me_cube_013.use_remesh_fix_poles = True
me_cube_013.use_remesh_preserve_attributes = False
me_cube_013.use_mirror_vertex_groups = False
me_cube_013.update()
me_torus_001 = bpy.data.meshes.new('Torus.001')
me_torus_001.from_pydata([(-0.09963, -0.05691, 0.06523), (-0.09518, -0.05546, 0.05498), (-0.08314, -0.04744, 0.04322), (-0.0689, -0.03335, 0.03364), (-0.05712, -0.01667, 0.02987), (-0.05, -0.003336, 0.03299), (-0.04744, 0.002085, 0.04154), (-0.04913, -0.00197, 0.05234), (-0.05546, -0.01356, 0.06232), (-0.0667, -0.02864, 0.06949), (-0.08122, -0.04279, 0.07284), (-0.0941, -0.05255, 0.0715), (-0.06946, -0.06428, 0.07473), (-0.06638, -0.06254, 0.06421), (-0.05809, -0.05293, 0.05079), (-0.04915, -0.03682, 0.03894), (-0.0428, -0.01854, 0.03312), (-0.03966, -0.004245, 0.03495), (-0.03856, 0.001561, 0.043), (-0.03883, -0.002446, 0.05399), (-0.04124, -0.01446, 0.06483), (-0.04707, -0.03063, 0.07358), (-0.0562, -0.04672, 0.07906), (-0.06527, -0.05865, 0.07981), (-0.03695, -0.06359, 0.08251), (-0.03548, -0.06193, 0.07168), (-0.03164, -0.05184, 0.05675), (-0.02873, -0.03526, 0.04296), (-0.02828, -0.01685, 0.0355), (-0.0293, -0.002627, 0.03636), (-0.02969, 0.003204, 0.04406), (-0.02851, -0.0004218, 0.05518), (-0.02682, -0.01189, 0.06666), (-0.02683, -0.02778, 0.07665), (-0.0298, -0.0441, 0.08386), (-0.03438, -0.0571, 0.0865), (-0.004625, -0.05434, 0.08642), (-0.004935, -0.05325, 0.07547), (-0.005898, -0.044, 0.05969), (-0.009195, -0.02857, 0.04488), (-0.01461, -0.0116, 0.03661), (-0.01965, 0.001469, 0.03703), (-0.02147, 0.006934, 0.04455), (-0.01891, 0.003981, 0.05571), (-0.01328, -0.0059, 0.06739), (-0.007535, -0.02005, 0.07789), (-0.004284, -0.03507, 0.08597), (-0.003943, -0.0476, 0.08967), (0.02429, -0.03763, 0.08486), (0.02228, -0.03748, 0.07415), (0.01679, -0.03012, 0.05859), (0.007787, -0.01727, 0.04417), (-0.002863, -0.003126, 0.03623), (-0.01144, 0.007776, 0.03684), (-0.0145, 0.0125, 0.04441), (-0.01077, 0.01052, 0.05546), (-0.001701, 0.003078, 0.06683), (0.009173, -0.007986, 0.07682), (0.01812, -0.02032, 0.08446), (0.02315, -0.03107, 0.08791), (0.04693, -0.01523, 0.07751), (0.04354, -0.01619, 0.06741), (0.03431, -0.01146, 0.05337), (0.02069, -0.002342, 0.0408), (0.00597, 0.007879, 0.03438), (-0.005292, 0.01584, 0.03583), (-0.009301, 0.01951, 0.04367), (-0.004694, 0.01872, 0.05451), (0.006971, 0.01439, 0.06506), (0.02183, 0.00748, 0.07352), (0.03536, -0.001023, 0.07924), (0.0442, -0.009293, 0.08111), (0.06113, 0.01087, 0.06568), (0.05681, 0.008727, 0.05648), (0.04506, 0.01037, 0.045), (0.02846, 0.01505, 0.03546), (0.01122, 0.0206, 0.03142), (-0.001668, 0.02507, 0.0342), (-0.006251, 0.02746, 0.04248), (-0.001145, 0.02795, 0.05304), (0.01205, 0.02716, 0.06247), (0.02935, 0.02506, 0.0687), (0.04582, 0.02113, 0.07137), (0.05724, 0.01589, 0.07049), (0.06573, 0.03862, 0.05202), (0.06104, 0.03532, 0.04377), (0.04825, 0.03368, 0.03526), (0.03052, 0.03352, 0.0292), (0.01251, 0.03406, 0.02791), (-0.0008034, 0.03479, 0.03225), (-0.00555, 0.03577, 0.04105), (-0.0003561, 0.03753, 0.05134), (0.01319, 0.04039, 0.05959), (0.03117, 0.04331, 0.06343), (0.04871, 0.04432, 0.06267), (0.06125, 0.04249, 0.05847), (0.06081, 0.06606, 0.03957), (0.05631, 0.06169, 0.03202), (0.04393, 0.05674, 0.02616), (0.02693, 0.05171, 0.02321), (0.009892, 0.0473, 0.02449), (-0.002701, 0.04431, 0.03028), (-0.007202, 0.04385, 0.03961), (-0.002324, 0.04678, 0.04972), (0.01041, 0.05306, 0.05701), (0.02737, 0.06084, 0.05886), (0.0441, 0.06679, 0.05508), (0.05629, 0.06855, 0.04775), (0.04758, 0.09126, 0.03076), (0.04374, 0.08597, 0.02343), (0.033, 0.0779, 0.01927), (0.01832, 0.06836, 0.01847), (0.003697, 0.05936, 0.0216), (-0.007149, 0.05295, 0.02854), (-0.01103, 0.05115, 0.03834), (-0.006825, 0.05504, 0.04839), (0.00408, 0.06428, 0.05512), (0.01855, 0.07632, 0.05578), (0.03288, 0.08683, 0.05002), (0.0435, 0.09218, 0.04042), (0.02788, 0.1122, 0.02642), (0.02501, 0.1063, 0.01879), (0.01683, 0.09561, 0.0152), (0.005659, 0.0823, 0.01539), (-0.005457, 0.06943, 0.01949), (-0.01373, 0.06017, 0.02718), (-0.0167, 0.05719, 0.03736), (-0.01345, 0.06177, 0.04746), (-0.005169, 0.0733, 0.0541), (0.005694, 0.08869, 0.05447), (0.01647, 0.103, 0.04799), (0.02461, 0.1115, 0.03719), (0.003972, 0.1274, 0.02608), (0.002271, 0.1213, 0.01776), (-0.00286, 0.1088, 0.01378), (-0.009864, 0.0927, 0.01387), (-0.01676, 0.07697, 0.01819), (-0.02194, 0.06554, 0.02622), (-0.02379, 0.06162, 0.03665), (-0.02169, 0.0666, 0.04693), (-0.01655, 0.07961, 0.05384), (-0.009984, 0.09726, 0.05466), (-0.003436, 0.1143, 0.04852), (0.001732, 0.1253, 0.03753), (-0.022, 0.1364, 0.02821), (-0.02253, 0.1304, 0.01899), (-0.02446, 0.1169, 0.01404), (-0.02702, 0.09915, 0.01343), (-0.02939, 0.08163, 0.01747), (-0.03119, 0.06881, 0.02556), (-0.03178, 0.06423, 0.03617), (-0.03093, 0.06934, 0.04668), (-0.0292, 0.08299, 0.05408), (-0.02723, 0.1018, 0.05578), (-0.02516, 0.1204, 0.05057), (-0.02311, 0.1329, 0.04004), (-0.04833, 0.1392, 0.03116), (-0.04773, 0.1337, 0.02109), (-0.04651, 0.12, 0.01508), (-0.04465, 0.1016, 0.01358), (-0.04251, 0.08332, 0.0171), (-0.04086, 0.0699, 0.02512), (-0.04015, 0.06496, 0.03584), (-0.04059, 0.06988, 0.04656), (-0.04232, 0.08345, 0.05448), (-0.04493, 0.1023, 0.05713), (-0.04722, 0.1213, 0.05302), (-0.0483, 0.1348, 0.04315), (-0.07376, 0.1367, 0.03368), (-0.07212, 0.1317, 0.02293), (-0.06796, 0.1183, 0.01598), (-0.06193, 0.1002, 0.01369), (-0.0554, 0.08209, 0.01681), (-0.0504, 0.06882, 0.02477), (-0.04843, 0.06382, 0.03556), (-0.0501, 0.06832, 0.04644), (-0.05514, 0.08111, 0.05476), (-0.0621, 0.09916, 0.05817), (-0.06854, 0.1177, 0.05499), (-0.07263, 0.1316, 0.04574), (-0.09733, 0.1295, 0.03519), (-0.09476, 0.1251, 0.02399), (-0.0879, 0.1125, 0.01639), (-0.07801, 0.0952, 0.01358), (-0.06743, 0.07814, 0.01645), (-0.05931, 0.0657, 0.02441), (-0.05617, 0.06096, 0.03526), (-0.05896, 0.06483, 0.04622), (-0.06704, 0.07631, 0.05476), (-0.07796, 0.0927, 0.05859), (-0.08826, 0.1102, 0.05602), (-0.09514, 0.124, 0.04724), (-0.1183, 0.1185, 0.03565), (-0.115, 0.1147, 0.02424), (-0.1056, 0.103, 0.01628), (-0.09224, 0.08714, 0.01321), (-0.07802, 0.07179, 0.01601), (-0.06715, 0.06075, 0.02403), (-0.06296, 0.05652, 0.03493), (-0.06674, 0.05967, 0.0459), (-0.07747, 0.06941, 0.05446), (-0.09191, 0.08363, 0.05838), (-0.1057, 0.09966, 0.05609), (-0.1152, 0.1129, 0.04762), (-0.1362, 0.1042, 0.03542), (-0.1321, 0.1008, 0.02398), (-0.1206, 0.0903, 0.01589), (-0.1041, 0.07641, 0.01273), (-0.08669, 0.06339, 0.01562), (-0.07352, 0.05429, 0.0237), (-0.06845, 0.05078, 0.03463), (-0.07301, 0.05314, 0.04556), (-0.08596, 0.06078, 0.05394), (-0.1034, 0.07246, 0.0577), (-0.1204, 0.08655, 0.05546), (-0.1326, 0.1005, 0.04811), (-0.1505, 0.08698, 0.03502), (-0.1457, 0.08403, 0.02368), (-0.1322, 0.07491, 0.01553), (-0.113, 0.06342, 0.01238), (-0.09303, 0.05333, 0.01542), (-0.07802, 0.0467, 0.02362), (-0.07229, 0.04413, 0.03454), (-0.07746, 0.04553, 0.04529), (-0.09209, 0.05074, 0.05339), (-0.112, 0.05955, 0.05686), (-0.1316, 0.07125, 0.05455), (-0.1455, 0.082, 0.04652), (-0.1604, 0.06724, 0.035), (-0.155, 0.06476, 0.02392), (-0.1398, 0.05738, 0.0158), (-0.1185, 0.04875, 0.01259), (-0.0967, 0.04206, 0.01561), (-0.08048, 0.03826, 0.0238), (-0.07433, 0.03684, 0.03465), (-0.07983, 0.03726, 0.04525), (-0.09557, 0.03979, 0.05304), (-0.1173, 0.04536, 0.05621), (-0.139, 0.05418, 0.05384), (-0.1547, 0.06302, 0.0461), (-0.1654, 0.04546, 0.03589), (-0.1596, 0.04348, 0.02509), (-0.1431, 0.03817, 0.01693), (-0.1204, 0.03291, 0.01354), (-0.09744, 0.03011, 0.01637), (-0.08072, 0.02941, 0.02434), (-0.07441, 0.02924, 0.03502), (-0.07999, 0.02868, 0.0455), (-0.09613, 0.0284, 0.05309), (-0.1188, 0.03036, 0.05609), (-0.142, 0.0358, 0.05379), (-0.159, 0.04225, 0.04646), (-0.1649, 0.02234, 0.03813), (-0.1588, 0.02096, 0.02762), (-0.1415, 0.01807, 0.0193), (-0.1181, 0.01665, 0.01551), (-0.09511, 0.01805, 0.0178), (-0.07865, 0.02062, 0.02531), (-0.07249, 0.02173, 0.03575), (-0.07785, 0.0202, 0.04614), (-0.09363, 0.01712, 0.05373), (-0.1163, 0.0152, 0.05681), (-0.1401, 0.01678, 0.05481), (-0.158, 0.02037, 0.04807), (-0.1582, -0.001079, 0.0421), (-0.152, -0.001748, 0.03184), (-0.1346, -0.001885, 0.02318), (-0.1116, 0.0008097, 0.0186), (-0.08966, 0.006598, 0.01999), (-0.07431, 0.01241, 0.02677), (-0.06862, 0.01483, 0.03684), (-0.07345, 0.01242, 0.04723), (-0.08805, 0.006611, 0.05506), (-0.1097, 0.0007269, 0.05858), (-0.133, -0.001886, 0.05722), (-0.1511, -0.001574, 0.0513), (-0.1449, -0.02334, 0.04804), (-0.1389, -0.02325, 0.03793), (-0.1261, -0.01798, 0.02562), (-0.101, -0.01353, 0.02286), (-0.08124, -0.003506, 0.02289), (-0.06785, 0.005369, 0.02866), (-0.06293, 0.009006, 0.03827), (-0.06697, 0.005841, 0.04872), (-0.07955, -0.002441, 0.05706), (-0.0989, -0.01213, 0.06145), (-0.1206, -0.01902, 0.06118), (-0.138, -0.02222, 0.0564), (-0.1252, -0.04262, 0.05593), (-0.1198, -0.04177, 0.04584), (-0.105, -0.03617, 0.03549), (-0.08651, -0.02527, 0.02804), (-0.07019, -0.01148, 0.02631), (-0.05959, -2.006e-05, 0.03082), (-0.05574, 0.004652, 0.03989), (-0.05871, 0.000892, 0.05049), (-0.0685, -0.009401, 0.05958), (-0.08436, -0.02226, 0.06523), (-0.1031, -0.03312, 0.06655), (-0.1187, -0.0398, 0.06329)], [], [(0, 12, 13, 1), (1, 13, 14, 2), (2, 14, 15, 3), (3, 15, 16, 4), (4, 16, 17, 5), (5, 17, 18, 6), (6, 18, 19, 7), (7, 19, 20, 8), (8, 20, 21, 9), (9, 21, 22, 10), (10, 22, 23, 11), (11, 23, 12, 0), (12, 24, 25, 13), (13, 25, 26, 14), (14, 26, 27, 15), (15, 27, 28, 16), (16, 28, 29, 17), (17, 29, 30, 18), (18, 30, 31, 19), (19, 31, 32, 20), (20, 32, 33, 21), (21, 33, 34, 22), (22, 34, 35, 23), (23, 35, 24, 12), (24, 36, 37, 25), (25, 37, 38, 26), (26, 38, 39, 27), (27, 39, 40, 28), (28, 40, 41, 29), (29, 41, 42, 30), (30, 42, 43, 31), (31, 43, 44, 32), (32, 44, 45, 33), (33, 45, 46, 34), (34, 46, 47, 35), (35, 47, 36, 24), (36, 48, 49, 37), (37, 49, 50, 38), (38, 50, 51, 39), (39, 51, 52, 40), (40, 52, 53, 41), (41, 53, 54, 42), (42, 54, 55, 43), (43, 55, 56, 44), (44, 56, 57, 45), (45, 57, 58, 46), (46, 58, 59, 47), (47, 59, 48, 36), (48, 60, 61, 49), (49, 61, 62, 50), (50, 62, 63, 51), (51, 63, 64, 52), (52, 64, 65, 53), (53, 65, 66, 54), (54, 66, 67, 55), (55, 67, 68, 56), (56, 68, 69, 57), (57, 69, 70, 58), (58, 70, 71, 59), (59, 71, 60, 48), (60, 72, 73, 61), (61, 73, 74, 62), (62, 74, 75, 63), (63, 75, 76, 64), (64, 76, 77, 65), (65, 77, 78, 66), (66, 78, 79, 67), (67, 79, 80, 68), (68, 80, 81, 69), (69, 81, 82, 70), (70, 82, 83, 71), (71, 83, 72, 60), (72, 84, 85, 73), (73, 85, 86, 74), (74, 86, 87, 75), (75, 87, 88, 76), (76, 88, 89, 77), (77, 89, 90, 78), (78, 90, 91, 79), (79, 91, 92, 80), (80, 92, 93, 81), (81, 93, 94, 82), (82, 94, 95, 83), (83, 95, 84, 72), (84, 96, 97, 85), (85, 97, 98, 86), (86, 98, 99, 87), (87, 99, 100, 88), (88, 100, 101, 89), (89, 101, 102, 90), (90, 102, 103, 91), (91, 103, 104, 92), (92, 104, 105, 93), (93, 105, 106, 94), (94, 106, 107, 95), (95, 107, 96, 84), (96, 108, 109, 97), (97, 109, 110, 98), (98, 110, 111, 99), (99, 111, 112, 100), (100, 112, 113, 101), (101, 113, 114, 102), (102, 114, 115, 103), (103, 115, 116, 104), (104, 116, 117, 105), (105, 117, 118, 106), (106, 118, 119, 107), (107, 119, 108, 96), (108, 120, 121, 109), (109, 121, 122, 110), (110, 122, 123, 111), (111, 123, 124, 112), (112, 124, 125, 113), (113, 125, 126, 114), (114, 126, 127, 115), (115, 127, 128, 116), (116, 128, 129, 117), (117, 129, 130, 118), (118, 130, 131, 119), (119, 131, 120, 108), (120, 132, 133, 121), (121, 133, 134, 122), (122, 134, 135, 123), (123, 135, 136, 124), (124, 136, 137, 125), (125, 137, 138, 126), (126, 138, 139, 127), (127, 139, 140, 128), (128, 140, 141, 129), (129, 141, 142, 130), (130, 142, 143, 131), (131, 143, 132, 120), (132, 144, 145, 133), (133, 145, 146, 134), (134, 146, 147, 135), (135, 147, 148, 136), (136, 148, 149, 137), (137, 149, 150, 138), (138, 150, 151, 139), (139, 151, 152, 140), (140, 152, 153, 141), (141, 153, 154, 142), (142, 154, 155, 143), (143, 155, 144, 132), (144, 156, 157, 145), (145, 157, 158, 146), (146, 158, 159, 147), (147, 159, 160, 148), (148, 160, 161, 149), (149, 161, 162, 150), (150, 162, 163, 151), (151, 163, 164, 152), (152, 164, 165, 153), (153, 165, 166, 154), (154, 166, 167, 155), (155, 167, 156, 144), (156, 168, 169, 157), (157, 169, 170, 158), (158, 170, 171, 159), (159, 171, 172, 160), (160, 172, 173, 161), (161, 173, 174, 162), (162, 174, 175, 163), (163, 175, 176, 164), (164, 176, 177, 165), (165, 177, 178, 166), (166, 178, 179, 167), (167, 179, 168, 156), (168, 180, 181, 169), (169, 181, 182, 170), (170, 182, 183, 171), (171, 183, 184, 172), (172, 184, 185, 173), (173, 185, 186, 174), (174, 186, 187, 175), (175, 187, 188, 176), (176, 188, 189, 177), (177, 189, 190, 178), (178, 190, 191, 179), (179, 191, 180, 168), (180, 192, 193, 181), (181, 193, 194, 182), (182, 194, 195, 183), (183, 195, 196, 184), (184, 196, 197, 185), (185, 197, 198, 186), (186, 198, 199, 187), (187, 199, 200, 188), (188, 200, 201, 189), (189, 201, 202, 190), (190, 202, 203, 191), (191, 203, 192, 180), (192, 204, 205, 193), (193, 205, 206, 194), (194, 206, 207, 195), (195, 207, 208, 196), (196, 208, 209, 197), (197, 209, 210, 198), (198, 210, 211, 199), (199, 211, 212, 200), (200, 212, 213, 201), (201, 213, 214, 202), (202, 214, 215, 203), (203, 215, 204, 192), (204, 216, 217, 205), (205, 217, 218, 206), (206, 218, 219, 207), (207, 219, 220, 208), (208, 220, 221, 209), (209, 221, 222, 210), (210, 222, 223, 211), (211, 223, 224, 212), (212, 224, 225, 213), (213, 225, 226, 214), (214, 226, 227, 215), (215, 227, 216, 204), (216, 228, 229, 217), (217, 229, 230, 218), (218, 230, 231, 219), (219, 231, 232, 220), (220, 232, 233, 221), (221, 233, 234, 222), (222, 234, 235, 223), (223, 235, 236, 224), (224, 236, 237, 225), (225, 237, 238, 226), (226, 238, 239, 227), (227, 239, 228, 216), (228, 240, 241, 229), (229, 241, 242, 230), (230, 242, 243, 231), (231, 243, 244, 232), (232, 244, 245, 233), (233, 245, 246, 234), (234, 246, 247, 235), (235, 247, 248, 236), (236, 248, 249, 237), (237, 249, 250, 238), (238, 250, 251, 239), (239, 251, 240, 228), (240, 252, 253, 241), (241, 253, 254, 242), (242, 254, 255, 243), (243, 255, 256, 244), (244, 256, 257, 245), (245, 257, 258, 246), (246, 258, 259, 247), (247, 259, 260, 248), (248, 260, 261, 249), (249, 261, 262, 250), (250, 262, 263, 251), (251, 263, 252, 240), (252, 264, 265, 253), (253, 265, 266, 254), (254, 266, 267, 255), (255, 267, 268, 256), (256, 268, 269, 257), (257, 269, 270, 258), (258, 270, 271, 259), (259, 271, 272, 260), (260, 272, 273, 261), (261, 273, 274, 262), (262, 274, 275, 263), (263, 275, 264, 252), (264, 276, 277, 265), (265, 277, 278, 266), (266, 278, 279, 267), (267, 279, 280, 268), (268, 280, 281, 269), (269, 281, 282, 270), (270, 282, 283, 271), (271, 283, 284, 272), (272, 284, 285, 273), (273, 285, 286, 274), (274, 286, 287, 275), (275, 287, 276, 264), (276, 288, 289, 277), (277, 289, 290, 278), (278, 290, 291, 279), (279, 291, 292, 280), (280, 292, 293, 281), (281, 293, 294, 282), (282, 294, 295, 283), (283, 295, 296, 284), (284, 296, 297, 285), (285, 297, 298, 286), (286, 298, 299, 287), (287, 299, 288, 276), (288, 0, 1, 289), (289, 1, 2, 290), (290, 2, 3, 291), (291, 3, 4, 292), (292, 4, 5, 293), (293, 5, 6, 294), (294, 6, 7, 295), (295, 7, 8, 296), (296, 8, 9, 297), (297, 9, 10, 298), (298, 10, 11, 299), (299, 11, 0, 288)])
me_torus_001.polygons.foreach_set('use_smooth', [True] * 300)
_uv = me_torus_001.uv_layers.new(name='UVMap')
_uv.uv.foreach_set('vector', [0.52, 0.5, 0.56, 0.5, 0.56, 0.5833, 0.52, 0.5833, 0.52, 0.5833, 0.56, 0.5833, 0.56, 0.6667, 0.52, 0.6667, 0.52, 0.6667, 0.56, 0.6667, 0.56, 0.75, 0.52, 0.75, 0.52, 0.75, 0.56, 0.75, 0.56, 0.8333, 0.52, 0.8333, 0.52, 0.8333, 0.56, 0.8333, 0.56, 0.9167, 0.52, 0.9167, 0.52, 0.9167, 0.56, 0.9167, 0.56, 1.0, 0.52, 1.0, 0.52, 2.22e-16, 0.56, 2.22e-16, 0.56, 0.08333, 0.52, 0.08333, 0.52, 0.08333, 0.56, 0.08333, 0.56, 0.1667, 0.52, 0.1667, 0.52, 0.1667, 0.56, 0.1667, 0.56, 0.25, 0.52, 0.25, 0.52, 0.25, 0.56, 0.25, 0.56, 0.3333, 0.52, 0.3333, 0.52, 0.3333, 0.56, 0.3333, 0.56, 0.4167, 0.52, 0.4167, 0.52, 0.4167, 0.56, 0.4167, 0.56, 0.5, 0.52, 0.5, 0.56, 0.5, 0.6, 0.5, 0.6, 0.5833, 0.56, 0.5833, 0.56, 0.5833, 0.6, 0.5833, 0.6, 0.6667, 0.56, 0.6667, 0.56, 0.6667, 0.6, 0.6667, 0.6, 0.75, 0.56, 0.75, 0.56, 0.75, 0.6, 0.75, 0.6, 0.8333, 0.56, 0.8333, 0.56, 0.8333, 0.6, 0.8333, 0.6, 0.9167, 0.56, 0.9167, 0.56, 0.9167, 0.6, 0.9167, 0.6, 1.0, 0.56, 1.0, 0.56, 2.22e-16, 0.6, 2.22e-16, 0.6, 0.08333, 0.56, 0.08333, 0.56, 0.08333, 0.6, 0.08333, 0.6, 0.1667, 0.56, 0.1667, 0.56, 0.1667, 0.6, 0.1667, 0.6, 0.25, 0.56, 0.25, 0.56, 0.25, 0.6, 0.25, 0.6, 0.3333, 0.56, 0.3333, 0.56, 0.3333, 0.6, 0.3333, 0.6, 0.4167, 0.56, 0.4167, 0.56, 0.4167, 0.6, 0.4167, 0.6, 0.5, 0.56, 0.5, 0.6, 0.5, 0.64, 0.5, 0.64, 0.5833, 0.6, 0.5833, 0.6, 0.5833, 0.64, 0.5833, 0.64, 0.6667, 0.6, 0.6667, 0.6, 0.6667, 0.64, 0.6667, 0.64, 0.75, 0.6, 0.75, 0.6, 0.75, 0.64, 0.75, 0.64, 0.8333, 0.6, 0.8333, 0.6, 0.8333, 0.64, 0.8333, 0.64, 0.9167, 0.6, 0.9167, 0.6, 0.9167, 0.64, 0.9167, 0.64, 1.0, 0.6, 1.0, 0.6, 2.22e-16, 0.64, 2.22e-16, 0.64, 0.08333, 0.6, 0.08333, 0.6, 0.08333, 0.64, 0.08333, 0.64, 0.1667, 0.6, 0.1667, 0.6, 0.1667, 0.64, 0.1667, 0.64, 0.25, 0.6, 0.25, 0.6, 0.25, 0.64, 0.25, 0.64, 0.3333, 0.6, 0.3333, 0.6, 0.3333, 0.64, 0.3333, 0.64, 0.4167, 0.6, 0.4167, 0.6, 0.4167, 0.64, 0.4167, 0.64, 0.5, 0.6, 0.5, 0.64, 0.5, 0.68, 0.5, 0.68, 0.5833, 0.64, 0.5833, 0.64, 0.5833, 0.68, 0.5833, 0.68, 0.6667, 0.64, 0.6667, 0.64, 0.6667, 0.68, 0.6667, 0.68, 0.75, 0.64, 0.75, 0.64, 0.75, 0.68, 0.75, 0.68, 0.8333, 0.64, 0.8333, 0.64, 0.8333, 0.68, 0.8333, 0.68, 0.9167, 0.64, 0.9167, 0.64, 0.9167, 0.68, 0.9167, 0.68, 1.0, 0.64, 1.0, 0.64, 2.22e-16, 0.68, 2.22e-16, 0.68, 0.08333, 0.64, 0.08333, 0.64, 0.08333, 0.68, 0.08333, 0.68, 0.1667, 0.64, 0.1667, 0.64, 0.1667, 0.68, 0.1667, 0.68, 0.25, 0.64, 0.25, 0.64, 0.25, 0.68, 0.25, 0.68, 0.3333, 0.64, 0.3333, 0.64, 0.3333, 0.68, 0.3333, 0.68, 0.4167, 0.64, 0.4167, 0.64, 0.4167, 0.68, 0.4167, 0.68, 0.5, 0.64, 0.5, 0.68, 0.5, 0.72, 0.5, 0.72, 0.5833, 0.68, 0.5833, 0.68, 0.5833, 0.72, 0.5833, 0.72, 0.6667, 0.68, 0.6667, 0.68, 0.6667, 0.72, 0.6667, 0.72, 0.75, 0.68, 0.75, 0.68, 0.75, 0.72, 0.75, 0.72, 0.8333, 0.68, 0.8333, 0.68, 0.8333, 0.72, 0.8333, 0.72, 0.9167, 0.68, 0.9167, 0.68, 0.9167, 0.72, 0.9167, 0.72, 1.0, 0.68, 1.0, 0.68, 2.22e-16, 0.72, 2.22e-16, 0.72, 0.08333, 0.68, 0.08333, 0.68, 0.08333, 0.72, 0.08333, 0.72, 0.1667, 0.68, 0.1667, 0.68, 0.1667, 0.72, 0.1667, 0.72, 0.25, 0.68, 0.25, 0.68, 0.25, 0.72, 0.25, 0.72, 0.3333, 0.68, 0.3333, 0.68, 0.3333, 0.72, 0.3333, 0.72, 0.4167, 0.68, 0.4167, 0.68, 0.4167, 0.72, 0.4167, 0.72, 0.5, 0.68, 0.5, 0.72, 0.5, 0.76, 0.5, 0.76, 0.5833, 0.72, 0.5833, 0.72, 0.5833, 0.76, 0.5833, 0.76, 0.6667, 0.72, 0.6667, 0.72, 0.6667, 0.76, 0.6667, 0.76, 0.75, 0.72, 0.75, 0.72, 0.75, 0.76, 0.75, 0.76, 0.8333, 0.72, 0.8333, 0.72, 0.8333, 0.76, 0.8333, 0.76, 0.9167, 0.72, 0.9167, 0.72, 0.9167, 0.76, 0.9167, 0.76, 1.0, 0.72, 1.0, 0.72, 2.22e-16, 0.76, 2.22e-16, 0.76, 0.08333, 0.72, 0.08333, 0.72, 0.08333, 0.76, 0.08333, 0.76, 0.1667, 0.72, 0.1667, 0.72, 0.1667, 0.76, 0.1667, 0.76, 0.25, 0.72, 0.25, 0.72, 0.25, 0.76, 0.25, 0.76, 0.3333, 0.72, 0.3333, 0.72, 0.3333, 0.76, 0.3333, 0.76, 0.4167, 0.72, 0.4167, 0.72, 0.4167, 0.76, 0.4167, 0.76, 0.5, 0.72, 0.5, 0.76, 0.5, 0.8, 0.5, 0.8, 0.5833, 0.76, 0.5833, 0.76, 0.5833, 0.8, 0.5833, 0.8, 0.6667, 0.76, 0.6667, 0.76, 0.6667, 0.8, 0.6667, 0.8, 0.75, 0.76, 0.75, 0.76, 0.75, 0.8, 0.75, 0.8, 0.8333, 0.76, 0.8333, 0.76, 0.8333, 0.8, 0.8333, 0.8, 0.9167, 0.76, 0.9167, 0.76, 0.9167, 0.8, 0.9167, 0.8, 1.0, 0.76, 1.0, 0.76, 2.22e-16, 0.8, 2.22e-16, 0.8, 0.08333, 0.76, 0.08333, 0.76, 0.08333, 0.8, 0.08333, 0.8, 0.1667, 0.76, 0.1667, 0.76, 0.1667, 0.8, 0.1667, 0.8, 0.25, 0.76, 0.25, 0.76, 0.25, 0.8, 0.25, 0.8, 0.3333, 0.76, 0.3333, 0.76, 0.3333, 0.8, 0.3333, 0.8, 0.4167, 0.76, 0.4167, 0.76, 0.4167, 0.8, 0.4167, 0.8, 0.5, 0.76, 0.5, 0.8, 0.5, 0.84, 0.5, 0.84, 0.5833, 0.8, 0.5833, 0.8, 0.5833, 0.84, 0.5833, 0.84, 0.6667, 0.8, 0.6667, 0.8, 0.6667, 0.84, 0.6667, 0.84, 0.75, 0.8, 0.75, 0.8, 0.75, 0.84, 0.75, 0.84, 0.8333, 0.8, 0.8333, 0.8, 0.8333, 0.84, 0.8333, 0.84, 0.9167, 0.8, 0.9167, 0.8, 0.9167, 0.84, 0.9167, 0.84, 1.0, 0.8, 1.0, 0.8, 2.22e-16, 0.84, 2.22e-16, 0.84, 0.08333, 0.8, 0.08333, 0.8, 0.08333, 0.84, 0.08333, 0.84, 0.1667, 0.8, 0.1667, 0.8, 0.1667, 0.84, 0.1667, 0.84, 0.25, 0.8, 0.25, 0.8, 0.25, 0.84, 0.25, 0.84, 0.3333, 0.8, 0.3333, 0.8, 0.3333, 0.84, 0.3333, 0.84, 0.4167, 0.8, 0.4167, 0.8, 0.4167, 0.84, 0.4167, 0.84, 0.5, 0.8, 0.5, 0.84, 0.5, 0.88, 0.5, 0.88, 0.5833, 0.84, 0.5833, 0.84, 0.5833, 0.88, 0.5833, 0.88, 0.6667, 0.84, 0.6667, 0.84, 0.6667, 0.88, 0.6667, 0.88, 0.75, 0.84, 0.75, 0.84, 0.75, 0.88, 0.75, 0.88, 0.8333, 0.84, 0.8333, 0.84, 0.8333, 0.88, 0.8333, 0.88, 0.9167, 0.84, 0.9167, 0.84, 0.9167, 0.88, 0.9167, 0.88, 1.0, 0.84, 1.0, 0.84, 2.22e-16, 0.88, 2.22e-16, 0.88, 0.08333, 0.84, 0.08333, 0.84, 0.08333, 0.88, 0.08333, 0.88, 0.1667, 0.84, 0.1667, 0.84, 0.1667, 0.88, 0.1667, 0.88, 0.25, 0.84, 0.25, 0.84, 0.25, 0.88, 0.25, 0.88, 0.3333, 0.84, 0.3333, 0.84, 0.3333, 0.88, 0.3333, 0.88, 0.4167, 0.84, 0.4167, 0.84, 0.4167, 0.88, 0.4167, 0.88, 0.5, 0.84, 0.5, 0.88, 0.5, 0.92, 0.5, 0.92, 0.5833, 0.88, 0.5833, 0.88, 0.5833, 0.92, 0.5833, 0.92, 0.6667, 0.88, 0.6667, 0.88, 0.6667, 0.92, 0.6667, 0.92, 0.75, 0.88, 0.75, 0.88, 0.75, 0.92, 0.75, 0.92, 0.8333, 0.88, 0.8333, 0.88, 0.8333, 0.92, 0.8333, 0.92, 0.9167, 0.88, 0.9167, 0.88, 0.9167, 0.92, 0.9167, 0.92, 1.0, 0.88, 1.0, 0.88, 2.22e-16, 0.92, 2.22e-16, 0.92, 0.08333, 0.88, 0.08333, 0.88, 0.08333, 0.92, 0.08333, 0.92, 0.1667, 0.88, 0.1667, 0.88, 0.1667, 0.92, 0.1667, 0.92, 0.25, 0.88, 0.25, 0.88, 0.25, 0.92, 0.25, 0.92, 0.3333, 0.88, 0.3333, 0.88, 0.3333, 0.92, 0.3333, 0.92, 0.4167, 0.88, 0.4167, 0.88, 0.4167, 0.92, 0.4167, 0.92, 0.5, 0.88, 0.5, 0.92, 0.5, 0.96, 0.5, 0.96, 0.5833, 0.92, 0.5833, 0.92, 0.5833, 0.96, 0.5833, 0.96, 0.6667, 0.92, 0.6667, 0.92, 0.6667, 0.96, 0.6667, 0.96, 0.75, 0.92, 0.75, 0.92, 0.75, 0.96, 0.75, 0.96, 0.8333, 0.92, 0.8333, 0.92, 0.8333, 0.96, 0.8333, 0.96, 0.9167, 0.92, 0.9167, 0.92, 0.9167, 0.96, 0.9167, 0.96, 1.0, 0.92, 1.0, 0.92, 2.22e-16, 0.96, 2.22e-16, 0.96, 0.08333, 0.92, 0.08333, 0.92, 0.08333, 0.96, 0.08333, 0.96, 0.1667, 0.92, 0.1667, 0.92, 0.1667, 0.96, 0.1667, 0.96, 0.25, 0.92, 0.25, 0.92, 0.25, 0.96, 0.25, 0.96, 0.3333, 0.92, 0.3333, 0.92, 0.3333, 0.96, 0.3333, 0.96, 0.4167, 0.92, 0.4167, 0.92, 0.4167, 0.96, 0.4167, 0.96, 0.5, 0.92, 0.5, 0.96, 0.5, 1.0, 0.5, 1.0, 0.5833, 0.96, 0.5833, 0.96, 0.5833, 1.0, 0.5833, 1.0, 0.6667, 0.96, 0.6667, 0.96, 0.6667, 1.0, 0.6667, 1.0, 0.75, 0.96, 0.75, 0.96, 0.75, 1.0, 0.75, 1.0, 0.8333, 0.96, 0.8333, 0.96, 0.8333, 1.0, 0.8333, 1.0, 0.9167, 0.96, 0.9167, 0.96, 0.9167, 1.0, 0.9167, 1.0, 1.0, 0.96, 1.0, 0.96, 2.22e-16, 1.0, 2.22e-16, 1.0, 0.08333, 0.96, 0.08333, 0.96, 0.08333, 1.0, 0.08333, 1.0, 0.1667, 0.96, 0.1667, 0.96, 0.1667, 1.0, 0.1667, 1.0, 0.25, 0.96, 0.25, 0.96, 0.25, 1.0, 0.25, 1.0, 0.3333, 0.96, 0.3333, 0.96, 0.3333, 1.0, 0.3333, 1.0, 0.4167, 0.96, 0.4167, 0.96, 0.4167, 1.0, 0.4167, 1.0, 0.5, 0.96, 0.5, 4.441e-16, 0.5, 0.04, 0.5, 0.04, 0.5833, 4.441e-16, 0.5833, 4.441e-16, 0.5833, 0.04, 0.5833, 0.04, 0.6667, 4.441e-16, 0.6667, 4.441e-16, 0.6667, 0.04, 0.6667, 0.04, 0.75, 4.441e-16, 0.75, 4.441e-16, 0.75, 0.04, 0.75, 0.04, 0.8333, 4.441e-16, 0.8333, 4.441e-16, 0.8333, 0.04, 0.8333, 0.04, 0.9167, 4.441e-16, 0.9167, 4.441e-16, 0.9167, 0.04, 0.9167, 0.04, 1.0, 4.441e-16, 1.0, 4.441e-16, 2.22e-16, 0.04, 2.22e-16, 0.04, 0.08333, 4.441e-16, 0.08333, 4.441e-16, 0.08333, 0.04, 0.08333, 0.04, 0.1667, 4.441e-16, 0.1667, 4.441e-16, 0.1667, 0.04, 0.1667, 0.04, 0.25, 4.441e-16, 0.25, 4.441e-16, 0.25, 0.04, 0.25, 0.04, 0.3333, 4.441e-16, 0.3333, 4.441e-16, 0.3333, 0.04, 0.3333, 0.04, 0.4167, 4.441e-16, 0.4167, 4.441e-16, 0.4167, 0.04, 0.4167, 0.04, 0.5, 4.441e-16, 0.5, 0.04, 0.5, 0.08, 0.5, 0.08, 0.5833, 0.04, 0.5833, 0.04, 0.5833, 0.08, 0.5833, 0.08, 0.6667, 0.04, 0.6667, 0.04, 0.6667, 0.08, 0.6667, 0.08, 0.75, 0.04, 0.75, 0.04, 0.75, 0.08, 0.75, 0.08, 0.8333, 0.04, 0.8333, 0.04, 0.8333, 0.08, 0.8333, 0.08, 0.9167, 0.04, 0.9167, 0.04, 0.9167, 0.08, 0.9167, 0.08, 1.0, 0.04, 1.0, 0.04, 2.22e-16, 0.08, 2.22e-16, 0.08, 0.08333, 0.04, 0.08333, 0.04, 0.08333, 0.08, 0.08333, 0.08, 0.1667, 0.04, 0.1667, 0.04, 0.1667, 0.08, 0.1667, 0.08, 0.25, 0.04, 0.25, 0.04, 0.25, 0.08, 0.25, 0.08, 0.3333, 0.04, 0.3333, 0.04, 0.3333, 0.08, 0.3333, 0.08, 0.4167, 0.04, 0.4167, 0.04, 0.4167, 0.08, 0.4167, 0.08, 0.5, 0.04, 0.5, 0.08, 0.5, 0.12, 0.5, 0.12, 0.5833, 0.08, 0.5833, 0.08, 0.5833, 0.12, 0.5833, 0.12, 0.6667, 0.08, 0.6667, 0.08, 0.6667, 0.12, 0.6667, 0.12, 0.75, 0.08, 0.75, 0.08, 0.75, 0.12, 0.75, 0.12, 0.8333, 0.08, 0.8333, 0.08, 0.8333, 0.12, 0.8333, 0.12, 0.9167, 0.08, 0.9167, 0.08, 0.9167, 0.12, 0.9167, 0.12, 1.0, 0.08, 1.0, 0.08, 2.22e-16, 0.12, 2.22e-16, 0.12, 0.08333, 0.08, 0.08333, 0.08, 0.08333, 0.12, 0.08333, 0.12, 0.1667, 0.08, 0.1667, 0.08, 0.1667, 0.12, 0.1667, 0.12, 0.25, 0.08, 0.25, 0.08, 0.25, 0.12, 0.25, 0.12, 0.3333, 0.08, 0.3333, 0.08, 0.3333, 0.12, 0.3333, 0.12, 0.4167, 0.08, 0.4167, 0.08, 0.4167, 0.12, 0.4167, 0.12, 0.5, 0.08, 0.5, 0.12, 0.5, 0.16, 0.5, 0.16, 0.5833, 0.12, 0.5833, 0.12, 0.5833, 0.16, 0.5833, 0.16, 0.6667, 0.12, 0.6667, 0.12, 0.6667, 0.16, 0.6667, 0.16, 0.75, 0.12, 0.75, 0.12, 0.75, 0.16, 0.75, 0.16, 0.8333, 0.12, 0.8333, 0.12, 0.8333, 0.16, 0.8333, 0.16, 0.9167, 0.12, 0.9167, 0.12, 0.9167, 0.16, 0.9167, 0.16, 1.0, 0.12, 1.0, 0.12, 2.22e-16, 0.16, 2.22e-16, 0.16, 0.08333, 0.12, 0.08333, 0.12, 0.08333, 0.16, 0.08333, 0.16, 0.1667, 0.12, 0.1667, 0.12, 0.1667, 0.16, 0.1667, 0.16, 0.25, 0.12, 0.25, 0.12, 0.25, 0.16, 0.25, 0.16, 0.3333, 0.12, 0.3333, 0.12, 0.3333, 0.16, 0.3333, 0.16, 0.4167, 0.12, 0.4167, 0.12, 0.4167, 0.16, 0.4167, 0.16, 0.5, 0.12, 0.5, 0.16, 0.5, 0.2, 0.5, 0.2, 0.5833, 0.16, 0.5833, 0.16, 0.5833, 0.2, 0.5833, 0.2, 0.6667, 0.16, 0.6667, 0.16, 0.6667, 0.2, 0.6667, 0.2, 0.75, 0.16, 0.75, 0.16, 0.75, 0.2, 0.75, 0.2, 0.8333, 0.16, 0.8333, 0.16, 0.8333, 0.2, 0.8333, 0.2, 0.9167, 0.16, 0.9167, 0.16, 0.9167, 0.2, 0.9167, 0.2, 1.0, 0.16, 1.0, 0.16, 2.22e-16, 0.2, 2.22e-16, 0.2, 0.08333, 0.16, 0.08333, 0.16, 0.08333, 0.2, 0.08333, 0.2, 0.1667, 0.16, 0.1667, 0.16, 0.1667, 0.2, 0.1667, 0.2, 0.25, 0.16, 0.25, 0.16, 0.25, 0.2, 0.25, 0.2, 0.3333, 0.16, 0.3333, 0.16, 0.3333, 0.2, 0.3333, 0.2, 0.4167, 0.16, 0.4167, 0.16, 0.4167, 0.2, 0.4167, 0.2, 0.5, 0.16, 0.5, 0.2, 0.5, 0.24, 0.5, 0.24, 0.5833, 0.2, 0.5833, 0.2, 0.5833, 0.24, 0.5833, 0.24, 0.6667, 0.2, 0.6667, 0.2, 0.6667, 0.24, 0.6667, 0.24, 0.75, 0.2, 0.75, 0.2, 0.75, 0.24, 0.75, 0.24, 0.8333, 0.2, 0.8333, 0.2, 0.8333, 0.24, 0.8333, 0.24, 0.9167, 0.2, 0.9167, 0.2, 0.9167, 0.24, 0.9167, 0.24, 1.0, 0.2, 1.0, 0.2, 2.22e-16, 0.24, 2.22e-16, 0.24, 0.08333, 0.2, 0.08333, 0.2, 0.08333, 0.24, 0.08333, 0.24, 0.1667, 0.2, 0.1667, 0.2, 0.1667, 0.24, 0.1667, 0.24, 0.25, 0.2, 0.25, 0.2, 0.25, 0.24, 0.25, 0.24, 0.3333, 0.2, 0.3333, 0.2, 0.3333, 0.24, 0.3333, 0.24, 0.4167, 0.2, 0.4167, 0.2, 0.4167, 0.24, 0.4167, 0.24, 0.5, 0.2, 0.5, 0.24, 0.5, 0.28, 0.5, 0.28, 0.5833, 0.24, 0.5833, 0.24, 0.5833, 0.28, 0.5833, 0.28, 0.6667, 0.24, 0.6667, 0.24, 0.6667, 0.28, 0.6667, 0.28, 0.75, 0.24, 0.75, 0.24, 0.75, 0.28, 0.75, 0.28, 0.8333, 0.24, 0.8333, 0.24, 0.8333, 0.28, 0.8333, 0.28, 0.9167, 0.24, 0.9167, 0.24, 0.9167, 0.28, 0.9167, 0.28, 1.0, 0.24, 1.0, 0.24, 2.22e-16, 0.28, 2.22e-16, 0.28, 0.08333, 0.24, 0.08333, 0.24, 0.08333, 0.28, 0.08333, 0.28, 0.1667, 0.24, 0.1667, 0.24, 0.1667, 0.28, 0.1667, 0.28, 0.25, 0.24, 0.25, 0.24, 0.25, 0.28, 0.25, 0.28, 0.3333, 0.24, 0.3333, 0.24, 0.3333, 0.28, 0.3333, 0.28, 0.4167, 0.24, 0.4167, 0.24, 0.4167, 0.28, 0.4167, 0.28, 0.5, 0.24, 0.5, 0.28, 0.5, 0.32, 0.5, 0.32, 0.5833, 0.28, 0.5833, 0.28, 0.5833, 0.32, 0.5833, 0.32, 0.6667, 0.28, 0.6667, 0.28, 0.6667, 0.32, 0.6667, 0.32, 0.75, 0.28, 0.75, 0.28, 0.75, 0.32, 0.75, 0.32, 0.8333, 0.28, 0.8333, 0.28, 0.8333, 0.32, 0.8333, 0.32, 0.9167, 0.28, 0.9167, 0.28, 0.9167, 0.32, 0.9167, 0.32, 1.0, 0.28, 1.0, 0.28, 2.22e-16, 0.32, 2.22e-16, 0.32, 0.08333, 0.28, 0.08333, 0.28, 0.08333, 0.32, 0.08333, 0.32, 0.1667, 0.28, 0.1667, 0.28, 0.1667, 0.32, 0.1667, 0.32, 0.25, 0.28, 0.25, 0.28, 0.25, 0.32, 0.25, 0.32, 0.3333, 0.28, 0.3333, 0.28, 0.3333, 0.32, 0.3333, 0.32, 0.4167, 0.28, 0.4167, 0.28, 0.4167, 0.32, 0.4167, 0.32, 0.5, 0.28, 0.5, 0.32, 0.5, 0.36, 0.5, 0.36, 0.5833, 0.32, 0.5833, 0.32, 0.5833, 0.36, 0.5833, 0.36, 0.6667, 0.32, 0.6667, 0.32, 0.6667, 0.36, 0.6667, 0.36, 0.75, 0.32, 0.75, 0.32, 0.75, 0.36, 0.75, 0.36, 0.8333, 0.32, 0.8333, 0.32, 0.8333, 0.36, 0.8333, 0.36, 0.9167, 0.32, 0.9167, 0.32, 0.9167, 0.36, 0.9167, 0.36, 1.0, 0.32, 1.0, 0.32, 2.22e-16, 0.36, 2.22e-16, 0.36, 0.08333, 0.32, 0.08333, 0.32, 0.08333, 0.36, 0.08333, 0.36, 0.1667, 0.32, 0.1667, 0.32, 0.1667, 0.36, 0.1667, 0.36, 0.25, 0.32, 0.25, 0.32, 0.25, 0.36, 0.25, 0.36, 0.3333, 0.32, 0.3333, 0.32, 0.3333, 0.36, 0.3333, 0.36, 0.4167, 0.32, 0.4167, 0.32, 0.4167, 0.36, 0.4167, 0.36, 0.5, 0.32, 0.5, 0.36, 0.5, 0.4, 0.5, 0.4, 0.5833, 0.36, 0.5833, 0.36, 0.5833, 0.4, 0.5833, 0.4, 0.6667, 0.36, 0.6667, 0.36, 0.6667, 0.4, 0.6667, 0.4, 0.75, 0.36, 0.75, 0.36, 0.75, 0.4, 0.75, 0.4, 0.8333, 0.36, 0.8333, 0.36, 0.8333, 0.4, 0.8333, 0.4, 0.9167, 0.36, 0.9167, 0.36, 0.9167, 0.4, 0.9167, 0.4, 1.0, 0.36, 1.0, 0.36, 2.22e-16, 0.4, 2.22e-16, 0.4, 0.08333, 0.36, 0.08333, 0.36, 0.08333, 0.4, 0.08333, 0.4, 0.1667, 0.36, 0.1667, 0.36, 0.1667, 0.4, 0.1667, 0.4, 0.25, 0.36, 0.25, 0.36, 0.25, 0.4, 0.25, 0.4, 0.3333, 0.36, 0.3333, 0.36, 0.3333, 0.4, 0.3333, 0.4, 0.4167, 0.36, 0.4167, 0.36, 0.4167, 0.4, 0.4167, 0.4, 0.5, 0.36, 0.5, 0.4, 0.5, 0.44, 0.5, 0.44, 0.5833, 0.4, 0.5833, 0.4, 0.5833, 0.44, 0.5833, 0.44, 0.6667, 0.4, 0.6667, 0.4, 0.6667, 0.44, 0.6667, 0.44, 0.75, 0.4, 0.75, 0.4, 0.75, 0.44, 0.75, 0.44, 0.8333, 0.4, 0.8333, 0.4, 0.8333, 0.44, 0.8333, 0.44, 0.9167, 0.4, 0.9167, 0.4, 0.9167, 0.44, 0.9167, 0.44, 1.0, 0.4, 1.0, 0.4, 2.22e-16, 0.44, 2.22e-16, 0.44, 0.08333, 0.4, 0.08333, 0.4, 0.08333, 0.44, 0.08333, 0.44, 0.1667, 0.4, 0.1667, 0.4, 0.1667, 0.44, 0.1667, 0.44, 0.25, 0.4, 0.25, 0.4, 0.25, 0.44, 0.25, 0.44, 0.3333, 0.4, 0.3333, 0.4, 0.3333, 0.44, 0.3333, 0.44, 0.4167, 0.4, 0.4167, 0.4, 0.4167, 0.44, 0.4167, 0.44, 0.5, 0.4, 0.5, 0.44, 0.5, 0.48, 0.5, 0.48, 0.5833, 0.44, 0.5833, 0.44, 0.5833, 0.48, 0.5833, 0.48, 0.6667, 0.44, 0.6667, 0.44, 0.6667, 0.48, 0.6667, 0.48, 0.75, 0.44, 0.75, 0.44, 0.75, 0.48, 0.75, 0.48, 0.8333, 0.44, 0.8333, 0.44, 0.8333, 0.48, 0.8333, 0.48, 0.9167, 0.44, 0.9167, 0.44, 0.9167, 0.48, 0.9167, 0.48, 1.0, 0.44, 1.0, 0.44, 2.22e-16, 0.48, 2.22e-16, 0.48, 0.08333, 0.44, 0.08333, 0.44, 0.08333, 0.48, 0.08333, 0.48, 0.1667, 0.44, 0.1667, 0.44, 0.1667, 0.48, 0.1667, 0.48, 0.25, 0.44, 0.25, 0.44, 0.25, 0.48, 0.25, 0.48, 0.3333, 0.44, 0.3333, 0.44, 0.3333, 0.48, 0.3333, 0.48, 0.4167, 0.44, 0.4167, 0.44, 0.4167, 0.48, 0.4167, 0.48, 0.5, 0.44, 0.5, 0.48, 0.5, 0.52, 0.5, 0.52, 0.5833, 0.48, 0.5833, 0.48, 0.5833, 0.52, 0.5833, 0.52, 0.6667, 0.48, 0.6667, 0.48, 0.6667, 0.52, 0.6667, 0.52, 0.75, 0.48, 0.75, 0.48, 0.75, 0.52, 0.75, 0.52, 0.8333, 0.48, 0.8333, 0.48, 0.8333, 0.52, 0.8333, 0.52, 0.9167, 0.48, 0.9167, 0.48, 0.9167, 0.52, 0.9167, 0.52, 1.0, 0.48, 1.0, 0.48, 2.22e-16, 0.52, 2.22e-16, 0.52, 0.08333, 0.48, 0.08333, 0.48, 0.08333, 0.52, 0.08333, 0.52, 0.1667, 0.48, 0.1667, 0.48, 0.1667, 0.52, 0.1667, 0.52, 0.25, 0.48, 0.25, 0.48, 0.25, 0.52, 0.25, 0.52, 0.3333, 0.48, 0.3333, 0.48, 0.3333, 0.52, 0.3333, 0.52, 0.4167, 0.48, 0.4167, 0.48, 0.4167, 0.52, 0.4167, 0.52, 0.5, 0.48, 0.5])
me_torus_001.use_remesh_fix_poles = True
me_torus_001.use_remesh_preserve_attributes = False
me_torus_001.use_mirror_vertex_groups = False
me_torus_001.update()

# ---- objects
ob_sphere = bpy.data.objects.new('Sphere', me_sphere)
ob_cube_001 = bpy.data.objects.new('Cube.001', me_cube_002)
ob_cube_002 = bpy.data.objects.new('Cube.002', me_cube_003)
ob_cube_003 = bpy.data.objects.new('Cube.003', me_cube_004)
ob_cube_004 = bpy.data.objects.new('Cube.004', me_cube_006)
ob_cube_005 = bpy.data.objects.new('Cube.005', me_cube_008)
ob_cube_006 = bpy.data.objects.new('Cube.006', me_cube_009)
ob_cube_007 = bpy.data.objects.new('Cube.007', me_cube_010)
ob_cube_008 = bpy.data.objects.new('Cube.008', me_cube_011)
ob_cube_009 = bpy.data.objects.new('Cube.009', me_cube_012)
ob_cube_010 = bpy.data.objects.new('Cube.010', me_cube_013)
ob_torus_001 = bpy.data.objects.new('Torus.001', me_torus_001)

# ---- transforms, parenting, visibility, modifiers, constraints
ob_sphere.location = (-0.02169, 0.02617, 0.02157)
ob_sphere.scale = (0.9946, 1.0, 1.0)
ob_sphere.lineart.crease_threshold = 0.0
_m = ob_sphere.modifiers.new('Fluid', 'FLUID')
ob_cube_001.location = (0.2264, -0.1074, -0.02739)
ob_cube_001.scale = (-0.06764, 0.6636, -0.05738)
ob_cube_001.lineart.crease_threshold = 0.0
ob_cube_002.location = (0.2034, -0.1078, -0.02647)
ob_cube_002.scale = (-0.06962, 0.6636, -0.05738)
ob_cube_002.lineart.crease_threshold = 0.0
ob_cube_003.location = (0.2508, -0.1078, -0.02644)
ob_cube_003.scale = (-0.06115, 0.6636, -0.05738)
ob_cube_003.lineart.crease_threshold = 0.0
ob_cube_004.location = (0.3018, -0.1078, -0.02644)
ob_cube_004.scale = (-0.06402, 0.6636, -0.05738)
ob_cube_004.lineart.crease_threshold = 0.0
ob_cube_005.location = (0.2528, -0.03871, -0.02619)
ob_cube_005.rotation_euler = (0.0, -0.0, 1.589)
ob_cube_005.scale = (-0.03129, 0.5633, -0.05738)
ob_cube_005.lineart.crease_threshold = 0.0
ob_cube_006.location = (0.2743, -0.1078, -0.02644)
ob_cube_006.scale = (-0.06116, 0.6636, -0.05738)
ob_cube_006.lineart.crease_threshold = 0.0
ob_cube_007.location = (0.2528, -0.03871, -0.02619)
ob_cube_007.rotation_euler = (0.0, -0.0, 1.589)
ob_cube_007.scale = (-0.03129, 0.5633, -0.05738)
ob_cube_007.lineart.crease_threshold = 0.0
ob_cube_008.location = (0.2525, -0.1731, -0.02619)
ob_cube_008.rotation_euler = (0.0, -0.0, 1.589)
ob_cube_008.scale = (-0.03129, 0.5614, -0.05738)
ob_cube_008.lineart.crease_threshold = 0.0
ob_cube_009.location = (0.262, -0.2803, 0.02266)
ob_cube_009.rotation_euler = (-0.4911, -0.002927, 0.005299)
ob_cube_009.scale = (-0.1982, 1.061, -0.04344)
ob_cube_009.lineart.crease_threshold = 0.0
ob_cube_010.location = (0.1671, -0.481, -0.0009719)
ob_cube_010.rotation_euler = (-0.4911, -0.002927, 0.005299)
ob_cube_010.scale = (-0.187, 0.9373, -0.1091)
ob_cube_010.lineart.crease_threshold = 0.0
ob_torus_001.location = (0.001037, 0.0, 0.0)
ob_torus_001.scale = (0.9938, 1.0, 1.0)
ob_torus_001.lineart.crease_threshold = 0.0
_m = ob_torus_001.modifiers.new('Subdivision', 'SUBSURF')
_m.uv_smooth = 'PRESERVE_CORNERS'

# ---- collection membership
scene.collection.objects.link(ob_sphere)
scene.collection.objects.link(ob_cube_001)
scene.collection.objects.link(ob_cube_002)
scene.collection.objects.link(ob_cube_003)
scene.collection.objects.link(ob_cube_004)
scene.collection.objects.link(ob_cube_005)
scene.collection.objects.link(ob_cube_006)
scene.collection.objects.link(ob_cube_007)
scene.collection.objects.link(ob_cube_008)
scene.collection.objects.link(ob_cube_009)
scene.collection.objects.link(ob_cube_010)
col_collection.objects.link(ob_torus_001)

# ---- scene / render settings (as saved in the file)
scene.frame_start = 1; scene.frame_end = 250; scene.frame_set(1)
scene.render.engine = 'BLENDER_EEVEE_NEXT'
scene.cycles.use_denoising = False
scene.cycles.samples = 128
scene.cycles.sampling_pattern = 'TABULATED_SOBOL'
scene.cycles.use_adaptive_sampling = False
scene.cycles.use_light_tree = False
scene.view_settings.view_transform = 'Filmic'
bpy.context.view_layer.update()

# ---- added for rendering (the .blend has no active camera and no usable light): camera, sun
cam_auto = bpy.data.cameras.new('AutoCamera')
cam_auto.lens = 50.0
cam_auto.sensor_width = 36.0
cam_auto.clip_end = 1000.0
ob_auto_camera = bpy.data.objects.new('AutoCamera', cam_auto)
scene.collection.objects.link(ob_auto_camera)
ob_auto_camera.location = (0.684173, -0.983998, 0.631533)
ob_auto_camera.rotation_euler = (1.09748, -7.21219e-08, 0.694738)
scene.camera = ob_auto_camera
light_auto_sun = bpy.data.lights.new('AutoSun', 'SUN')
light_auto_sun.energy = 3.0
light_auto_sun.angle = 0.0523599
ob_auto_sun = bpy.data.objects.new('AutoSun', light_auto_sun)
scene.collection.objects.link(ob_auto_sun)
ob_auto_sun.rotation_euler = (0.872665, 0.174533, 0.523599)
bpy.context.view_layer.update()
